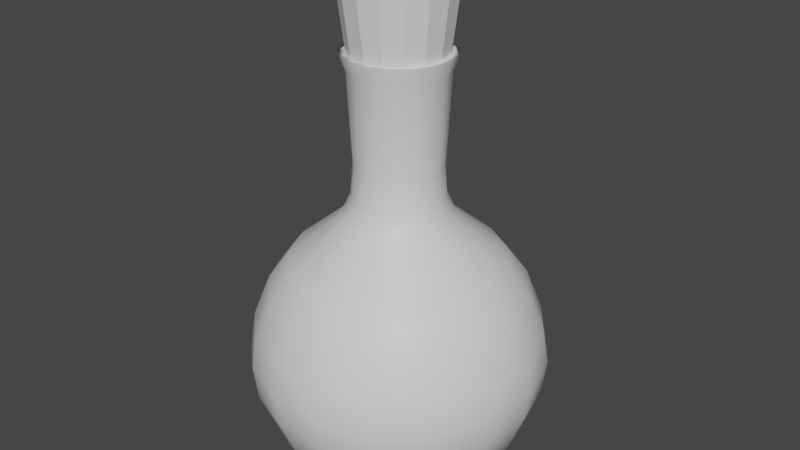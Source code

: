 # Source: potion.blend  (saved by Blender 2.91.10; exported with 4.5.12 LTS)
import bpy
from mathutils import Matrix  # noqa: F401  (used for matrix-valued properties, if any)

bpy.ops.wm.read_factory_settings(use_empty=True)
scene = bpy.context.scene
scene.name = 'Scene'

# ---- collections
col_collection = bpy.data.collections.new('Collection'); scene.collection.children.link(col_collection)

# ---- materials (node trees are filled in below, after node groups)
mat_glas = bpy.data.materials.new('Glas')
mat_glas.use_transparent_shadow = False
mat_sticker = bpy.data.materials.new('Sticker')
mat_sticker.use_transparent_shadow = False

# ---- material node trees
mat_glas.use_nodes = True; mat_glas.node_tree.nodes.clear()
_N = mat_glas.node_tree.nodes; _L = mat_glas.node_tree.links
n0 = _N.new('ShaderNodeBsdfPrincipled'); n0.name = 'Principled BSDF'; n0.location = (10, 300)
n0.distribution = 'GGX'
n0.subsurface_method = 'BURLEY'
n0.inputs[3].default_value = 1.45
n0.inputs[27].default_value = (0.0, 0.0, 0.0, 1.0)
n0.inputs[28].default_value = 1.0
n1 = _N.new('ShaderNodeOutputMaterial'); n1.name = 'Material Output'; n1.location = (300, 300)
_L.new(n0.outputs[0], n1.inputs[0])
n1.is_active_output = True
mat_sticker.use_nodes = True; mat_sticker.node_tree.nodes.clear()
_N = mat_sticker.node_tree.nodes; _L = mat_sticker.node_tree.links
n0 = _N.new('ShaderNodeBsdfPrincipled'); n0.name = 'Principled BSDF'; n0.location = (10, 300)
n0.distribution = 'GGX'
n0.subsurface_method = 'BURLEY'
n0.inputs[3].default_value = 1.45
n0.inputs[27].default_value = (0.0, 0.0, 0.0, 1.0)
n0.inputs[28].default_value = 1.0
n1 = _N.new('ShaderNodeOutputMaterial'); n1.name = 'Material Output'; n1.location = (300, 300)
_L.new(n0.outputs[0], n1.inputs[0])
n1.is_active_output = True

# ---- world
world_world = bpy.data.worlds.new('World'); scene.world = world_world
world_world.use_nodes = True; world_world.node_tree.nodes.clear()
_N = world_world.node_tree.nodes; _L = world_world.node_tree.links
n0 = _N.new('ShaderNodeOutputWorld'); n0.name = 'World Output'; n0.location = (300, 300)
n1 = _N.new('ShaderNodeBackground'); n1.name = 'Background'; n1.location = (10, 300)
n1.inputs[0].default_value = (0.05088, 0.05088, 0.05088, 1.0)
_L.new(n1.outputs[0], n0.inputs[0])
n0.is_active_output = True
world_world.color = (0.05088, 0.05088, 0.05088)
world_world.use_sun_shadow = False
world_world.sun_shadow_jitter_overblur = 0.0

# ---- meshes
me_sphere = bpy.data.meshes.new('Sphere')
me_sphere.from_pydata([(-7.449e-10, 0.8437, -0.4997), (0.0, 0.6428, -0.766), (0.3558, 0.9183, -0.000267), (0.3458, 0.8927, -0.2172), (0.3048, 0.7867, -0.4997), (0.2322, 0.5994, -0.766), (0.1236, 0.3189, -0.772), (0.6635, 0.7278, -0.000267), (0.6449, 0.7075, -0.2172), (0.5684, 0.6235, -0.4997), (0.433, 0.475, -0.766), (0.2304, 0.2528, -0.772), (0.8816, 0.439, -0.000267), (0.8569, 0.4267, -0.2172), (0.7553, 0.3761, -0.4997), (0.5754, 0.2865, -0.766), (0.3062, 0.1525, -0.772), (0.9806, 0.09087, -0.000267), (0.9532, 0.08833, -0.2172), (0.8401, 0.07785, -0.4997), (0.64, 0.05931, -0.766), (0.3406, 0.03156, -0.772), (0.9472, -0.2695, -0.000267), (0.9208, -0.262, -0.2172), (0.8115, -0.2309, -0.4997), (0.6182, -0.1759, -0.766), (0.329, -0.0936, -0.772), (0.7859, -0.5935, -0.000267), (0.7639, -0.5769, -0.2172), (0.6733, -0.5085, -0.4997), (0.513, -0.3874, -0.766), (0.2729, -0.2061, -0.772), (0.5184, -0.8373, -0.000267), (0.504, -0.8139, -0.2172), (0.4442, -0.7173, -0.4997), (0.3384, -0.5465, -0.766), (0.1801, -0.2908, -0.772), (0.181, -0.968, -0.000267), (0.1759, -0.941, -0.2172), (0.155, -0.8294, -0.4997), (0.1181, -0.6318, -0.766), (0.06285, -0.3362, -0.772), (-0.181, -0.968, -0.000267), (-0.1759, -0.941, -0.2172), (-0.155, -0.8294, -0.4997), (-0.1181, -0.6318, -0.766), (-0.06285, -0.3362, -0.772), (-0.5184, -0.8373, -0.000267), (-0.504, -0.8139, -0.2172), (-0.4442, -0.7173, -0.4997), (-0.3384, -0.5465, -0.766), (-0.1801, -0.2908, -0.772), (-0.7859, -0.5935, -0.000267), (-0.7639, -0.5769, -0.2172), (-0.6733, -0.5085, -0.4997), (-0.513, -0.3874, -0.766), (-0.2729, -0.2061, -0.772), (-0.9472, -0.2695, -0.000267), (-0.9208, -0.262, -0.2172), (-0.8115, -0.2309, -0.4997), (-0.6182, -0.1759, -0.766), (-0.329, -0.0936, -0.772), (-0.9806, 0.09087, -0.000267), (-0.9532, 0.08833, -0.2172), (-0.8401, 0.07785, -0.4997), (-0.64, 0.05931, -0.766), (-0.3406, 0.03156, -0.772), (-0.8816, 0.439, -0.000267), (-0.8569, 0.4267, -0.2172), (-0.7553, 0.3761, -0.4997), (-0.5754, 0.2865, -0.766), (-0.3062, 0.1525, -0.772), (0.0, 1.51e-07, -0.7722), (-0.6635, 0.7278, -0.000267), (-0.6449, 0.7075, -0.2172), (-0.5684, 0.6235, -0.4997), (-0.433, 0.475, -0.766), (-0.2304, 0.2528, -0.772), (-0.3558, 0.9183, -0.000267), (-0.3458, 0.8927, -0.2172), (-0.3048, 0.7867, -0.4997), (-0.2322, 0.5994, -0.766), (-0.1236, 0.3189, -0.772), (-2.474e-08, 0.9848, -0.000267), (-2.449e-08, 0.9573, -0.2172), (2.741e-08, 0.342, -0.772), (-1.883e-08, 0.3568, 2.013), (0.1289, 0.3327, 2.013), (0.2404, 0.2637, 2.013), (0.3194, 0.159, 2.013), (0.3553, 0.03292, 2.013), (0.3432, -0.09764, 2.013), (0.2847, -0.215, 2.013), (0.1878, -0.3034, 2.013), (0.06556, -0.3507, 2.013), (-0.06556, -0.3507, 2.013), (-0.1878, -0.3034, 2.013), (-0.2847, -0.215, 2.013), (-0.3432, -0.09764, 2.013), (-0.3553, 0.03292, 2.013), (-0.3194, 0.159, 2.013), (-0.2404, 0.2637, 2.013), (-0.1289, 0.3327, 2.013), (-1.647e-08, 0.3945, 0.9264), (-2.033e-08, 0.2874, 1.303), (-1.825e-08, 0.3409, 1.003), (-1.994e-08, 0.3018, 1.101), (0.1038, 0.268, 1.303), (0.1425, 0.3678, 0.9264), (0.109, 0.2814, 1.101), (0.1232, 0.3179, 1.003), (0.1936, 0.2124, 1.303), (0.2657, 0.2915, 0.9264), (0.2033, 0.223, 1.101), (0.2297, 0.252, 1.003), (0.2573, 0.1281, 1.303), (0.3531, 0.1758, 0.9264), (0.2701, 0.1345, 1.101), (0.3052, 0.152, 1.003), (0.2862, 0.02652, 1.303), (0.3928, 0.0364, 0.9264), (0.3005, 0.02784, 1.101), (0.3395, 0.03146, 1.003), (0.2764, -0.07865, 1.303), (0.3794, -0.1079, 0.9264), (0.2902, -0.08258, 1.101), (0.3279, -0.0933, 1.003), (0.2294, -0.1732, 1.303), (0.3148, -0.2377, 0.9264), (0.2408, -0.1818, 1.101), (0.2721, -0.2055, 1.003), (0.1513, -0.2444, 1.303), (0.2077, -0.3354, 0.9264), (0.1589, -0.2566, 1.101), (0.1795, -0.2899, 1.003), (0.05281, -0.2825, 1.303), (0.07248, -0.3877, 0.9264), (0.05545, -0.2966, 1.101), (0.06265, -0.3351, 1.003), (-0.05281, -0.2825, 1.303), (-0.07248, -0.3877, 0.9264), (-0.05545, -0.2966, 1.101), (-0.06265, -0.3351, 1.003), (-0.1513, -0.2444, 1.303), (-0.2077, -0.3354, 0.9264), (-0.1589, -0.2566, 1.101), (-0.1795, -0.2899, 1.003), (-0.2294, -0.1732, 1.303), (-0.3148, -0.2377, 0.9264), (-0.2408, -0.1818, 1.101), (-0.2721, -0.2055, 1.003), (-0.2764, -0.07865, 1.303), (-0.3794, -0.1079, 0.9264), (-0.2902, -0.08258, 1.101), (-0.3279, -0.0933, 1.003), (-0.2862, 0.02652, 1.303), (-0.3928, 0.0364, 0.9264), (-0.3005, 0.02784, 1.101), (-0.3395, 0.03146, 1.003), (-0.2573, 0.1281, 1.303), (-0.3531, 0.1758, 0.9264), (-0.2701, 0.1345, 1.101), (-0.3052, 0.152, 1.003), (-0.1936, 0.2124, 1.303), (-0.2657, 0.2915, 0.9264), (-0.2033, 0.223, 1.101), (-0.2297, 0.252, 1.003), (-0.1038, 0.268, 1.303), (-0.1425, 0.3678, 0.9264), (-0.109, 0.2814, 1.101), (-0.1232, 0.3179, 1.003), (-1.777e-08, 0.9513, 0.2058), (-5.729e-09, 0.693, 0.6817), (-6.636e-09, 0.8403, 0.4846), (0.2503, 0.6462, 0.6817), (0.3437, 0.8871, 0.2058), (0.3036, 0.7836, 0.4846), (0.4669, 0.5121, 0.6817), (0.6409, 0.703, 0.2058), (0.5661, 0.621, 0.4846), (0.6203, 0.3089, 0.6817), (0.8516, 0.424, 0.2058), (0.7522, 0.3746, 0.4846), (0.69, 0.06394, 0.6817), (0.9473, 0.08778, 0.2058), (0.8367, 0.07754, 0.4846), (0.6665, -0.1896, 0.6817), (0.915, -0.2603, 0.2058), (0.8082, -0.23, 0.4846), (0.553, -0.4176, 0.6817), (0.7592, -0.5733, 0.2058), (0.6706, -0.5064, 0.4846), (0.3648, -0.5892, 0.6817), (0.5008, -0.8088, 0.2058), (0.4424, -0.7145, 0.4846), (0.1273, -0.6812, 0.6817), (0.1748, -0.9351, 0.2058), (0.1544, -0.826, 0.4846), (-0.1273, -0.6812, 0.6817), (-0.1748, -0.9351, 0.2058), (-0.1544, -0.826, 0.4846), (-0.3648, -0.5892, 0.6817), (-0.5008, -0.8088, 0.2058), (-0.4424, -0.7145, 0.4846), (-0.553, -0.4176, 0.6817), (-0.7592, -0.5733, 0.2058), (-0.6706, -0.5064, 0.4846), (-0.6665, -0.1896, 0.6817), (-0.915, -0.2603, 0.2058), (-0.8082, -0.23, 0.4846), (-0.69, 0.06394, 0.6817), (-0.9473, 0.08778, 0.2058), (-0.8367, 0.07754, 0.4846), (-0.6203, 0.3089, 0.6817), (-0.8516, 0.424, 0.2058), (-0.7522, 0.3746, 0.4846), (-0.4669, 0.5121, 0.6817), (-0.6409, 0.703, 0.2058), (-0.5661, 0.621, 0.4846), (-0.2503, 0.6462, 0.6817), (-0.3437, 0.8871, 0.2058), (-0.3036, 0.7836, 0.4846), (-1.948e-08, 0.312, 2.028), (0.1127, 0.2909, 2.028), (0.2102, 0.2306, 2.028), (0.2793, 0.1391, 2.028), (0.3106, 0.02879, 2.028), (0.3001, -0.08538, 2.028), (0.249, -0.188, 2.028), (0.1642, -0.2652, 2.028), (0.05733, -0.3067, 2.028), (-0.05733, -0.3067, 2.028), (-0.1642, -0.2652, 2.028), (-0.249, -0.188, 2.028), (-0.3001, -0.08538, 2.028), (-0.3106, 0.02879, 2.028), (-0.2793, 0.1391, 2.028), (-0.2102, 0.2306, 2.028), (-0.1127, 0.2909, 2.028), (-0.1222, 0.2722, 1.986), (-0.2153, 0.2146, 1.986), (-0.2813, 0.1272, 1.986), (-0.3113, 0.02182, 1.986), (-0.3011, -0.08724, 1.986), (-0.2523, -0.1853, 1.986), (-0.1714, -0.2591, 1.986), (-0.06926, -0.2986, 1.986), (0.04026, -0.2986, 1.986), (0.1424, -0.2591, 1.986), (0.2233, -0.1853, 1.986), (0.2721, -0.08724, 1.986), (0.2823, 0.02182, 1.986), (0.2523, 0.1272, 1.986), (0.1863, 0.2146, 1.986), (0.09316, 0.2722, 1.986), (-0.0145, 0.2923, 1.986), (0.1168, 0.3014, 1.913), (-1.99e-08, 0.3232, 1.913), (-0.1168, 0.3014, 1.913), (0.2177, 0.2389, 1.913), (0.2893, 0.1441, 1.913), (0.3218, 0.02982, 1.913), (0.3109, -0.08845, 1.913), (0.2579, -0.1948, 1.913), (0.1701, -0.2748, 1.913), (0.05939, -0.3177, 1.913), (-0.05939, -0.3177, 1.913), (-0.1701, -0.2748, 1.913), (-0.2579, -0.1948, 1.913), (-0.3109, -0.08845, 1.913), (-0.3218, 0.02982, 1.913), (-0.2893, 0.1441, 1.913), (-0.2177, 0.2389, 1.913)], [], [(1, 0, 4, 5), (78, 220, 171, 83), (85, 1, 5, 6), (84, 83, 2, 3), (72, 85, 6), (0, 84, 3, 4), (256, 257, 86, 87), (6, 5, 10, 11), (3, 2, 7, 8), (72, 6, 11), (4, 3, 8, 9), (259, 256, 87, 88), (5, 4, 9, 10), (174, 108, 112, 177), (9, 8, 13, 14), (260, 259, 88, 89), (10, 9, 14, 15), (177, 112, 116, 180), (11, 10, 15, 16), (8, 7, 12, 13), (72, 11, 16), (180, 116, 120, 183), (16, 15, 20, 21), (13, 12, 17, 18), (72, 16, 21), (14, 13, 18, 19), (261, 260, 89, 90), (15, 14, 19, 20), (72, 21, 26), (19, 18, 23, 24), (262, 261, 90, 91), (20, 19, 24, 25), (183, 120, 124, 186), (21, 20, 25, 26), (18, 17, 22, 23), (25, 24, 29, 30), (186, 124, 128, 189), (26, 25, 30, 31), (23, 22, 27, 28), (72, 26, 31), (24, 23, 28, 29), (263, 262, 91, 92), (31, 30, 35, 36), (28, 27, 32, 33), (72, 31, 36), (29, 28, 33, 34), (264, 263, 92, 93), (30, 29, 34, 35), (189, 128, 132, 192), (34, 33, 38, 39), (265, 264, 93, 94), (35, 34, 39, 40), (192, 132, 136, 195), (36, 35, 40, 41), (33, 32, 37, 38), (72, 36, 41), (195, 136, 140, 198), (41, 40, 45, 46), (38, 37, 42, 43), (72, 41, 46), (39, 38, 43, 44), (266, 265, 94, 95), (40, 39, 44, 45), (67, 214, 217, 73), (72, 46, 51), (44, 43, 48, 49), (267, 266, 95, 96), (45, 44, 49, 50), (198, 140, 144, 201), (17, 184, 187, 22), (46, 45, 50, 51), (43, 42, 47, 48), (50, 49, 54, 55), (201, 144, 148, 204), (7, 178, 181, 12), (51, 50, 55, 56), (48, 47, 52, 53), (52, 205, 208, 57), (72, 51, 56), (49, 48, 53, 54), (268, 267, 96, 97), (53, 52, 57, 58), (57, 208, 211, 62), (72, 56, 61), (54, 53, 58, 59), (269, 268, 97, 98), (55, 54, 59, 60), (204, 148, 152, 207), (73, 217, 220, 78), (56, 55, 60, 61), (270, 269, 98, 99), (60, 59, 64, 65), (207, 152, 156, 210), (27, 190, 193, 32), (61, 60, 65, 66), (58, 57, 62, 63), (32, 193, 196, 37), (72, 61, 66), (59, 58, 63, 64), (66, 65, 70, 71), (63, 62, 67, 68), (47, 202, 205, 52), (72, 66, 71), (64, 63, 68, 69), (271, 270, 99, 100), (65, 64, 69, 70), (210, 156, 160, 213), (72, 71, 77), (69, 68, 74, 75), (272, 271, 100, 101), (70, 69, 75, 76), (213, 160, 164, 216), (22, 187, 190, 27), (71, 70, 76, 77), (68, 67, 73, 74), (257, 258, 102, 86), (76, 75, 80, 81), (216, 164, 168, 219), (37, 196, 199, 42), (77, 76, 81, 82), (74, 73, 78, 79), (42, 199, 202, 47), (72, 77, 82), (75, 74, 79, 80), (258, 272, 101, 102), (79, 78, 83, 84), (62, 211, 214, 67), (72, 82, 85), (80, 79, 84, 0), (83, 171, 175, 2), (81, 80, 0, 1), (219, 168, 103, 172), (12, 181, 184, 17), (82, 81, 1, 85), (108, 103, 105, 110), (110, 105, 106, 109), (109, 106, 104, 107), (112, 108, 110, 114), (114, 110, 109, 113), (113, 109, 107, 111), (111, 115, 117, 113), (113, 117, 118, 114), (114, 118, 116, 112), (120, 116, 118, 122), (122, 118, 117, 121), (121, 117, 115, 119), (124, 120, 122, 126), (126, 122, 121, 125), (125, 121, 119, 123), (128, 124, 126, 130), (130, 126, 125, 129), (129, 125, 123, 127), (132, 128, 130, 134), (134, 130, 129, 133), (133, 129, 127, 131), (131, 135, 137, 133), (133, 137, 138, 134), (134, 138, 136, 132), (140, 136, 138, 142), (142, 138, 137, 141), (141, 137, 135, 139), (144, 140, 142, 146), (146, 142, 141, 145), (145, 141, 139, 143), (148, 144, 146, 150), (150, 146, 145, 149), (149, 145, 143, 147), (152, 148, 150, 154), (154, 150, 149, 153), (153, 149, 147, 151), (151, 155, 157, 153), (153, 157, 158, 154), (154, 158, 156, 152), (160, 156, 158, 162), (162, 158, 157, 161), (161, 157, 155, 159), (159, 163, 165, 161), (161, 165, 166, 162), (162, 166, 164, 160), (168, 164, 166, 170), (170, 166, 165, 169), (169, 165, 163, 167), (103, 168, 170, 105), (105, 170, 169, 106), (106, 169, 167, 104), (2, 175, 178, 7), (172, 174, 176, 173), (173, 176, 175, 171), (178, 175, 176, 179), (179, 176, 174, 177), (181, 178, 179, 182), (182, 179, 177, 180), (180, 183, 185, 182), (182, 185, 184, 181), (187, 184, 185, 188), (188, 185, 183, 186), (186, 189, 191, 188), (188, 191, 190, 187), (193, 190, 191, 194), (194, 191, 189, 192), (196, 193, 194, 197), (197, 194, 192, 195), (195, 198, 200, 197), (197, 200, 199, 196), (202, 199, 200, 203), (203, 200, 198, 201), (201, 204, 206, 203), (203, 206, 205, 202), (208, 205, 206, 209), (209, 206, 204, 207), (211, 208, 209, 212), (212, 209, 207, 210), (214, 211, 212, 215), (215, 212, 210, 213), (217, 214, 215, 218), (218, 215, 213, 216), (216, 219, 221, 218), (218, 221, 220, 217), (171, 220, 221, 173), (173, 221, 219, 172), (172, 103, 108, 174), (92, 91, 227, 228), (100, 99, 235, 236), (93, 92, 228, 229), (101, 100, 236, 237), (94, 93, 229, 230), (87, 86, 222, 223), (102, 101, 237, 238), (95, 94, 230, 231), (88, 87, 223, 224), (86, 102, 238, 222), (96, 95, 231, 232), (89, 88, 224, 225), (97, 96, 232, 233), (90, 89, 225, 226), (98, 97, 233, 234), (91, 90, 226, 227), (99, 98, 234, 235), (232, 231, 246, 245), (226, 225, 252, 251), (235, 234, 243, 242), (228, 227, 250, 249), (236, 235, 242, 241), (229, 228, 249, 248), (237, 236, 241, 240), (230, 229, 248, 247), (223, 222, 255, 254), (238, 237, 240, 239), (231, 230, 247, 246), (224, 223, 254, 253), (225, 224, 253, 252), (234, 233, 244, 243), (222, 238, 239, 255), (233, 232, 245, 244), (227, 226, 251, 250), (255, 239, 102, 86), (239, 240, 101, 102), (240, 241, 100, 101), (241, 242, 99, 100), (242, 243, 98, 99), (243, 244, 97, 98), (244, 245, 96, 97), (245, 246, 95, 96), (246, 247, 94, 95), (247, 248, 93, 94), (248, 249, 92, 93), (249, 250, 91, 92), (250, 251, 90, 91), (251, 252, 89, 90), (252, 253, 88, 89), (253, 254, 87, 88), (254, 255, 86, 87), (167, 163, 272, 258), (104, 167, 258, 257), (163, 159, 271, 272), (159, 155, 270, 271), (155, 151, 269, 270), (151, 147, 268, 269), (147, 143, 267, 268), (143, 139, 266, 267), (139, 135, 265, 266), (135, 131, 264, 265), (131, 127, 263, 264), (127, 123, 262, 263), (123, 119, 261, 262), (119, 115, 260, 261), (115, 111, 259, 260), (111, 107, 256, 259), (107, 104, 257, 256)])
me_sphere.polygons.foreach_set('use_smooth', [True] * 289)
me_sphere.polygons.foreach_set('material_index', [0, 0, 0, 0, 0, 0, 0, 0, 0, 0, 0, 0, 0, 0, 1, 0, 0, 0, 0, 1, 0, 0, 0, 1, 0, 1, 0, 0, 0, 1, 0, 0, 0, 0, 1, 0, 0, 0, 1, 0, 1, 0, 0, 1, 0, 1, 0, 0, 0, 0, 0, 0, 0, 0, 0, 0, 0, 0, 0, 0, 0, 0, 0, 0, 0, 0, 0, 0, 0, 1, 0, 0, 0, 0, 1, 0, 0, 0, 0, 0, 0, 0, 0, 0, 0, 0, 0, 0, 0, 0, 0, 0, 0, 1, 0, 0, 0, 0, 0, 0, 0, 0, 0, 0, 0, 0, 0, 0, 0, 0, 0, 0, 1, 0, 0, 0, 0, 0, 0, 0, 0, 0, 0, 0, 0, 0, 0, 0, 0, 0, 0, 0, 1, 0, 0, 0, 0, 0, 0, 0, 0, 0, 0, 0, 0, 0, 0, 0, 0, 0, 0, 0, 0, 0, 0, 0, 0, 0, 0, 0, 0, 0, 0, 0, 0, 0, 0, 0, 0, 0, 0, 0, 0, 0, 0, 0, 0, 0, 0, 0, 0, 0, 0, 0, 0, 0, 0, 0, 0, 0, 1, 0, 0, 1, 1, 0, 0, 1, 1, 0, 0, 0, 0, 0, 0, 0, 0, 0, 0, 0, 0, 0, 0, 0, 0, 0, 0, 0, 0, 0, 0, 0, 0, 0, 0, 0, 0, 0, 0, 0, 0, 0, 0, 0, 0, 0, 0, 0, 0, 0, 0, 0, 0, 0, 0, 0, 0, 0, 0, 0, 0, 0, 0, 0, 0, 0, 0, 0, 0, 0, 0, 0, 0, 0, 0, 0, 0, 0, 0, 0, 0, 0, 0, 0, 0, 0, 0, 0, 0, 0, 0, 0, 0, 0, 0, 0, 0, 0, 0])
_uv = me_sphere.uv_layers.new(name='UVMap')
_uv.uv.foreach_set('vector', [0.08999, 0.1511, 0.154, 0.1729, 0.1355, 0.2233, 0.07074, 0.2017, 0.2543, 0.1545, 0.2838, 0.1706, 0.2582, 0.2176, 0.2306, 0.2041, 0.8178, 0.7542, 0.8867, 0.7414, 0.8867, 0.7964, 0.8178, 0.7835, 0.2006, 0.1909, 0.2306, 0.2041, 0.2104, 0.2513, 0.1812, 0.2398, 0.7395, 0.7689, 0.8178, 0.7542, 0.8178, 0.7835, 0.154, 0.1729, 0.2006, 0.1909, 0.1812, 0.2398, 0.1355, 0.2233, 0.5452, 0.4666, 0.5482, 0.4991, 0.5203, 0.5019, 0.5172, 0.4687, 0.8178, 0.7835, 0.8867, 0.7964, 0.8668, 0.8477, 0.8072, 0.8108, 0.1812, 0.2398, 0.2104, 0.2513, 0.1934, 0.2978, 0.1643, 0.288, 0.7395, 0.7689, 0.8178, 0.7835, 0.8072, 0.8108, 0.1355, 0.2233, 0.1812, 0.2398, 0.1643, 0.288, 0.1184, 0.2735, 0.5428, 0.434, 0.5452, 0.4666, 0.5172, 0.4687, 0.5148, 0.4355, 0.07074, 0.2017, 0.1355, 0.2233, 0.1184, 0.2735, 0.0521, 0.2537, 0.3105, 0.2968, 0.3791, 0.3324, 0.3652, 0.361, 0.2937, 0.334, 0.1184, 0.2735, 0.1643, 0.288, 0.1502, 0.3364, 0.1035, 0.3243, 0.541, 0.4013, 0.5428, 0.434, 0.5148, 0.4355, 0.513, 0.4024, 0.0521, 0.2537, 0.1184, 0.2735, 0.1035, 0.3243, 0.03526, 0.3075, 0.2937, 0.334, 0.3652, 0.361, 0.3545, 0.391, 0.281, 0.3719, 0.8072, 0.8108, 0.8668, 0.8477, 0.8297, 0.8884, 0.7875, 0.8324, 0.1643, 0.288, 0.1934, 0.2978, 0.1795, 0.3442, 0.1502, 0.3364, 0.7395, 0.7689, 0.8072, 0.8108, 0.7875, 0.8324, 0.281, 0.3719, 0.3545, 0.391, 0.3471, 0.422, 0.272, 0.4105, 0.7875, 0.8324, 0.8297, 0.8884, 0.7805, 0.9129, 0.7613, 0.8455, 0.1502, 0.3364, 0.1795, 0.3442, 0.169, 0.3913, 0.1391, 0.3854, 0.7395, 0.7689, 0.7875, 0.8324, 0.7613, 0.8455, 0.1035, 0.3243, 0.1502, 0.3364, 0.1391, 0.3854, 0.09147, 0.3762, 0.5397, 0.3685, 0.541, 0.4013, 0.513, 0.4024, 0.5117, 0.3692, 0.03526, 0.3075, 0.1035, 0.3243, 0.09147, 0.3762, 0.0211, 0.3633, 0.7395, 0.7689, 0.7613, 0.8455, 0.7322, 0.8482, 0.09147, 0.3762, 0.1391, 0.3854, 0.1313, 0.4354, 0.08261, 0.4294, 0.5388, 0.3357, 0.5397, 0.3685, 0.5117, 0.3692, 0.5108, 0.336, 0.0211, 0.3633, 0.09147, 0.3762, 0.08261, 0.4294, 0.01026, 0.4209, 0.272, 0.4105, 0.3471, 0.422, 0.3429, 0.4538, 0.2666, 0.4497, 0.7613, 0.8455, 0.7805, 0.9129, 0.7257, 0.918, 0.7322, 0.8482, 0.1391, 0.3854, 0.169, 0.3913, 0.1618, 0.4391, 0.1313, 0.4354, 0.01026, 0.4209, 0.08261, 0.4294, 0.07732, 0.4839, 0.003187, 0.4803, 0.2666, 0.4497, 0.3429, 0.4538, 0.3418, 0.4861, 0.2649, 0.4896, 0.7322, 0.8482, 0.7257, 0.918, 0.6728, 0.9029, 0.704, 0.8402, 0.1313, 0.4354, 0.1618, 0.4391, 0.1583, 0.4879, 0.1271, 0.4865, 0.7395, 0.7689, 0.7322, 0.8482, 0.704, 0.8402, 0.08261, 0.4294, 0.1313, 0.4354, 0.1271, 0.4865, 0.07732, 0.4839, 0.5385, 0.3029, 0.5388, 0.3357, 0.5108, 0.336, 0.5105, 0.3028, 0.704, 0.8402, 0.6728, 0.9029, 0.6289, 0.8698, 0.6806, 0.8226, 0.1271, 0.4865, 0.1583, 0.4879, 0.1586, 0.5376, 0.1268, 0.5386, 0.7395, 0.7689, 0.704, 0.8402, 0.6806, 0.8226, 0.07732, 0.4839, 0.1271, 0.4865, 0.1268, 0.5386, 0.07584, 0.5397, 0.5386, 0.2702, 0.5385, 0.3029, 0.5105, 0.3028, 0.5106, 0.2696, 0.003187, 0.4803, 0.07732, 0.4839, 0.07584, 0.5397, 0.0001355, 0.5411, 0.2649, 0.4896, 0.3418, 0.4861, 0.344, 0.5187, 0.2669, 0.5299, 0.07584, 0.5397, 0.1268, 0.5386, 0.1303, 0.5919, 0.07828, 0.5967, 0.5392, 0.2374, 0.5386, 0.2702, 0.5106, 0.2696, 0.5112, 0.2364, 0.0001355, 0.5411, 0.07584, 0.5397, 0.07828, 0.5967, 0.001188, 0.6031, 0.2669, 0.5299, 0.344, 0.5187, 0.3496, 0.5513, 0.273, 0.5706, 0.6806, 0.8226, 0.6289, 0.8698, 0.5999, 0.823, 0.6652, 0.7977, 0.1268, 0.5386, 0.1586, 0.5376, 0.1629, 0.5884, 0.1303, 0.5919, 0.7395, 0.7689, 0.6806, 0.8226, 0.6652, 0.7977, 0.273, 0.5706, 0.3496, 0.5513, 0.3588, 0.5835, 0.2834, 0.6116, 0.6652, 0.7977, 0.5999, 0.823, 0.5898, 0.7689, 0.6598, 0.7689, 0.1303, 0.5919, 0.1629, 0.5884, 0.1714, 0.6405, 0.138, 0.6465, 0.7395, 0.7689, 0.6652, 0.7977, 0.6598, 0.7689, 0.07828, 0.5967, 0.1303, 0.5919, 0.138, 0.6465, 0.08465, 0.655, 0.5403, 0.2047, 0.5392, 0.2374, 0.5112, 0.2364, 0.5124, 0.2033, 0.001188, 0.6031, 0.07828, 0.5967, 0.08465, 0.655, 0.006214, 0.6662, 0.3166, 0.03199, 0.3589, 0.0575, 0.3157, 0.1192, 0.2823, 0.09933, 0.7395, 0.7689, 0.6598, 0.7689, 0.6652, 0.7401, 0.08465, 0.655, 0.138, 0.6465, 0.15, 0.7029, 0.09482, 0.7149, 0.5419, 0.172, 0.5403, 0.2047, 0.5124, 0.2033, 0.5141, 0.1702, 0.006214, 0.6662, 0.08465, 0.655, 0.09482, 0.7149, 0.01482, 0.7301, 0.2834, 0.6116, 0.3588, 0.5835, 0.372, 0.6149, 0.2989, 0.6528, 0.169, 0.3913, 0.1963, 0.3966, 0.1896, 0.4423, 0.1618, 0.4391, 0.6598, 0.7689, 0.5898, 0.7689, 0.5999, 0.7148, 0.6652, 0.7401, 0.138, 0.6465, 0.1714, 0.6405, 0.1846, 0.694, 0.15, 0.7029, 0.01482, 0.7301, 0.09482, 0.7149, 0.1085, 0.777, 0.02622, 0.7951, 0.2989, 0.6528, 0.372, 0.6149, 0.3895, 0.645, 0.3201, 0.6938, 0.1934, 0.2978, 0.2201, 0.307, 0.2065, 0.3515, 0.1795, 0.3442, 0.6652, 0.7401, 0.5999, 0.7148, 0.6288, 0.668, 0.6806, 0.7152, 0.15, 0.7029, 0.1846, 0.694, 0.2027, 0.7499, 0.1663, 0.7617, 0.2027, 0.7499, 0.2355, 0.7374, 0.2618, 0.793, 0.2266, 0.8095, 0.7395, 0.7689, 0.6652, 0.7401, 0.6806, 0.7152, 0.09482, 0.7149, 0.15, 0.7029, 0.1663, 0.7617, 0.1085, 0.777, 0.544, 0.1396, 0.5419, 0.172, 0.5141, 0.1702, 0.5164, 0.1371, 0.1663, 0.7617, 0.2027, 0.7499, 0.2266, 0.8095, 0.1871, 0.8246, 0.2266, 0.8095, 0.2618, 0.793, 0.297, 0.8533, 0.2577, 0.8754, 0.7395, 0.7689, 0.6806, 0.7152, 0.704, 0.6976, 0.1085, 0.777, 0.1663, 0.7617, 0.1871, 0.8246, 0.1249, 0.8427, 0.5469, 0.1074, 0.544, 0.1396, 0.5164, 0.1371, 0.5194, 0.1042, 0.02622, 0.7951, 0.1085, 0.777, 0.1249, 0.8427, 0.03905, 0.8613, 0.3201, 0.6938, 0.3895, 0.645, 0.412, 0.6728, 0.3487, 0.7344, 0.2823, 0.09933, 0.3157, 0.1192, 0.2838, 0.1706, 0.2543, 0.1545, 0.6806, 0.7152, 0.6288, 0.668, 0.6727, 0.6349, 0.704, 0.6976, 0.5506, 0.0757, 0.5469, 0.1074, 0.5194, 0.1042, 0.5236, 0.07138, 0.03905, 0.8613, 0.1249, 0.8427, 0.1427, 0.9145, 0.0509, 0.9293, 0.3487, 0.7344, 0.412, 0.6728, 0.44, 0.6969, 0.387, 0.7739, 0.1583, 0.4879, 0.1867, 0.4889, 0.1875, 0.5363, 0.1586, 0.5376, 0.704, 0.6976, 0.6727, 0.6349, 0.7256, 0.6198, 0.7321, 0.6896, 0.1871, 0.8246, 0.2266, 0.8095, 0.2577, 0.8754, 0.213, 0.8945, 0.1586, 0.5376, 0.1875, 0.5363, 0.1925, 0.5847, 0.1629, 0.5884, 0.7395, 0.7689, 0.704, 0.6976, 0.7321, 0.6896, 0.1249, 0.8427, 0.1871, 0.8246, 0.213, 0.8945, 0.1427, 0.9145, 0.7321, 0.6896, 0.7256, 0.6198, 0.7804, 0.6249, 0.7613, 0.6923, 0.213, 0.8945, 0.2577, 0.8754, 0.2996, 0.9528, 0.245, 0.9781, 0.1846, 0.694, 0.2159, 0.6848, 0.2355, 0.7374, 0.2027, 0.7499, 0.7395, 0.7689, 0.7321, 0.6896, 0.7613, 0.6923, 0.1427, 0.9145, 0.213, 0.8945, 0.245, 0.9781, 0.1589, 0.9984, 0.5555, 0.04497, 0.5506, 0.0757, 0.5236, 0.07138, 0.5297, 0.03887, 0.0509, 0.9293, 0.1427, 0.9145, 0.1589, 0.9984, 0.05749, 0.9999, 0.387, 0.7739, 0.44, 0.6969, 0.4734, 0.7146, 0.4395, 0.8103, 0.7395, 0.7689, 0.7613, 0.6923, 0.7875, 0.7053, 0.2028, 0.002241, 0.2698, 0.01425, 0.2454, 0.08268, 0.1902, 0.06531, 0.5572, 0.5637, 0.5638, 0.595, 0.5369, 0.6027, 0.5293, 0.5689, 0.13, 0.0001355, 0.2028, 0.002241, 0.1902, 0.06531, 0.1228, 0.05123, 0.4396, 0.1574, 0.4743, 0.2441, 0.4442, 0.26, 0.3937, 0.1893, 0.1618, 0.4391, 0.1896, 0.4423, 0.1867, 0.4889, 0.1583, 0.4879, 0.7613, 0.6923, 0.7805, 0.6249, 0.8297, 0.6494, 0.7875, 0.7053, 0.2698, 0.01425, 0.3166, 0.03199, 0.2823, 0.09933, 0.2454, 0.08268, 0.5482, 0.4991, 0.5522, 0.5316, 0.5241, 0.5353, 0.5203, 0.5019, 0.1228, 0.05123, 0.1902, 0.06531, 0.1728, 0.121, 0.1082, 0.1013, 0.3937, 0.1893, 0.4442, 0.26, 0.4183, 0.281, 0.3589, 0.2241, 0.1629, 0.5884, 0.1925, 0.5847, 0.2018, 0.6341, 0.1714, 0.6405, 0.7875, 0.7053, 0.8297, 0.6494, 0.8668, 0.6901, 0.8072, 0.727, 0.2454, 0.08268, 0.2823, 0.09933, 0.2543, 0.1545, 0.2221, 0.1396, 0.1714, 0.6405, 0.2018, 0.6341, 0.2159, 0.6848, 0.1846, 0.694, 0.7395, 0.7689, 0.7875, 0.7053, 0.8072, 0.727, 0.1902, 0.06531, 0.2454, 0.08268, 0.2221, 0.1396, 0.1728, 0.121, 0.5522, 0.5316, 0.5572, 0.5637, 0.5293, 0.5689, 0.5241, 0.5353, 0.2221, 0.1396, 0.2543, 0.1545, 0.2306, 0.2041, 0.2006, 0.1909, 0.2577, 0.8754, 0.297, 0.8533, 0.3449, 0.9212, 0.2996, 0.9528, 0.7395, 0.7689, 0.8072, 0.727, 0.8178, 0.7542, 0.1728, 0.121, 0.2221, 0.1396, 0.2006, 0.1909, 0.154, 0.1729, 0.2306, 0.2041, 0.2582, 0.2176, 0.2373, 0.2626, 0.2104, 0.2513, 0.1082, 0.1013, 0.1728, 0.121, 0.154, 0.1729, 0.08999, 0.1511, 0.3589, 0.2241, 0.4183, 0.281, 0.3967, 0.3055, 0.3319, 0.2601, 0.1795, 0.3442, 0.2065, 0.3515, 0.1963, 0.3966, 0.169, 0.3913, 0.8072, 0.727, 0.8668, 0.6901, 0.8867, 0.7414, 0.8178, 0.7542, 0.3791, 0.3324, 0.3967, 0.3055, 0.4136, 0.3186, 0.3975, 0.343, 0.7994, 0.452, 0.8002, 0.4817, 0.7737, 0.482, 0.7728, 0.4525, 0.7728, 0.4525, 0.7737, 0.482, 0.7183, 0.4836, 0.7168, 0.4541, 0.3652, 0.361, 0.3791, 0.3324, 0.3975, 0.343, 0.3847, 0.3694, 0.7985, 0.4223, 0.7994, 0.452, 0.7728, 0.4525, 0.7719, 0.4228, 0.7719, 0.4228, 0.7728, 0.4525, 0.7168, 0.4541, 0.7154, 0.4242, 0.7154, 0.4242, 0.7143, 0.3941, 0.7711, 0.393, 0.7719, 0.4228, 0.7719, 0.4228, 0.7711, 0.393, 0.7977, 0.3927, 0.7985, 0.4223, 0.3847, 0.3694, 0.3749, 0.3972, 0.3545, 0.391, 0.3652, 0.361, 0.3471, 0.422, 0.3545, 0.391, 0.3749, 0.3972, 0.3682, 0.4261, 0.7972, 0.363, 0.7977, 0.3927, 0.7711, 0.393, 0.7705, 0.3631, 0.7705, 0.3631, 0.7711, 0.393, 0.7143, 0.3941, 0.7135, 0.3638, 0.3429, 0.4538, 0.3471, 0.422, 0.3682, 0.4261, 0.3644, 0.4557, 0.7969, 0.3333, 0.7972, 0.363, 0.7705, 0.3631, 0.7701, 0.3332, 0.7701, 0.3332, 0.7705, 0.3631, 0.7135, 0.3638, 0.713, 0.3334, 0.3418, 0.4861, 0.3429, 0.4538, 0.3644, 0.4557, 0.3636, 0.4859, 0.7969, 0.3036, 0.7969, 0.3333, 0.7701, 0.3332, 0.77, 0.3032, 0.77, 0.3032, 0.7701, 0.3332, 0.713, 0.3334, 0.7127, 0.3029, 0.344, 0.5187, 0.3418, 0.4861, 0.3636, 0.4859, 0.3659, 0.5162, 0.7972, 0.2738, 0.7969, 0.3036, 0.77, 0.3032, 0.7702, 0.2731, 0.7702, 0.2731, 0.77, 0.3032, 0.7127, 0.3029, 0.7128, 0.2723, 0.7128, 0.2723, 0.7131, 0.2418, 0.7707, 0.2429, 0.7702, 0.2731, 0.7702, 0.2731, 0.7707, 0.2429, 0.7977, 0.2438, 0.7972, 0.2738, 0.3659, 0.5162, 0.3713, 0.5464, 0.3496, 0.5513, 0.344, 0.5187, 0.3588, 0.5835, 0.3496, 0.5513, 0.3713, 0.5464, 0.3801, 0.5761, 0.7985, 0.2136, 0.7977, 0.2438, 0.7707, 0.2429, 0.7713, 0.2126, 0.7713, 0.2126, 0.7707, 0.2429, 0.7131, 0.2418, 0.7136, 0.2112, 0.372, 0.6149, 0.3588, 0.5835, 0.3801, 0.5761, 0.3924, 0.6047, 0.7995, 0.1831, 0.7985, 0.2136, 0.7713, 0.2126, 0.772, 0.1822, 0.772, 0.1822, 0.7713, 0.2126, 0.7136, 0.2112, 0.7143, 0.1808, 0.3895, 0.645, 0.372, 0.6149, 0.3924, 0.6047, 0.4086, 0.6318, 0.8003, 0.1522, 0.7995, 0.1831, 0.772, 0.1822, 0.7725, 0.1515, 0.7725, 0.1515, 0.772, 0.1822, 0.7143, 0.1808, 0.715, 0.1506, 0.412, 0.6728, 0.3895, 0.645, 0.4086, 0.6318, 0.4289, 0.6562, 0.8006, 0.1207, 0.8003, 0.1522, 0.7725, 0.1515, 0.7726, 0.1209, 0.7726, 0.1209, 0.7725, 0.1515, 0.715, 0.1506, 0.7157, 0.1208, 0.7157, 0.1208, 0.7162, 0.09165, 0.7716, 0.09036, 0.7726, 0.1209, 0.7726, 0.1209, 0.7716, 0.09036, 0.7997, 0.08861, 0.8006, 0.1207, 0.4289, 0.6562, 0.4536, 0.6769, 0.44, 0.6969, 0.412, 0.6728, 0.4734, 0.7146, 0.44, 0.6969, 0.4536, 0.6769, 0.4824, 0.6921, 0.7962, 0.05595, 0.7997, 0.08861, 0.7716, 0.09036, 0.7691, 0.06073, 0.7691, 0.06073, 0.7716, 0.09036, 0.7162, 0.09165, 0.7168, 0.06344, 0.724, 0.5682, 0.7219, 0.5408, 0.7746, 0.54, 0.7737, 0.5674, 0.7737, 0.5674, 0.7746, 0.54, 0.8002, 0.5411, 0.7982, 0.5704, 0.4824, 0.2648, 0.4561, 0.2784, 0.4442, 0.26, 0.4743, 0.2441, 0.4183, 0.281, 0.4442, 0.26, 0.4561, 0.2784, 0.4331, 0.2967, 0.8006, 0.5114, 0.8002, 0.5411, 0.7746, 0.54, 0.7744, 0.5113, 0.7744, 0.5113, 0.7746, 0.54, 0.7219, 0.5408, 0.7201, 0.5126, 0.3967, 0.3055, 0.4183, 0.281, 0.4331, 0.2967, 0.4136, 0.3186, 0.8002, 0.4817, 0.8006, 0.5114, 0.7744, 0.5113, 0.7737, 0.482, 0.7737, 0.482, 0.7744, 0.5113, 0.7201, 0.5126, 0.7183, 0.4836, 0.2104, 0.2513, 0.2373, 0.2626, 0.2201, 0.307, 0.1934, 0.2978, 0.3319, 0.2601, 0.3105, 0.2968, 0.2764, 0.2799, 0.298, 0.2389, 0.298, 0.2389, 0.2764, 0.2799, 0.2373, 0.2626, 0.2582, 0.2176, 0.2201, 0.307, 0.2373, 0.2626, 0.2764, 0.2799, 0.2592, 0.3208, 0.2592, 0.3208, 0.2764, 0.2799, 0.3105, 0.2968, 0.2937, 0.334, 0.2065, 0.3515, 0.2201, 0.307, 0.2592, 0.3208, 0.2459, 0.362, 0.2459, 0.362, 0.2592, 0.3208, 0.2937, 0.334, 0.281, 0.3719, 0.281, 0.3719, 0.272, 0.4105, 0.2363, 0.4038, 0.2459, 0.362, 0.2459, 0.362, 0.2363, 0.4038, 0.1963, 0.3966, 0.2065, 0.3515, 0.1896, 0.4423, 0.1963, 0.3966, 0.2363, 0.4038, 0.2303, 0.4462, 0.2303, 0.4462, 0.2363, 0.4038, 0.272, 0.4105, 0.2666, 0.4497, 0.2666, 0.4497, 0.2649, 0.4896, 0.228, 0.4893, 0.2303, 0.4462, 0.2303, 0.4462, 0.228, 0.4893, 0.1867, 0.4889, 0.1896, 0.4423, 0.1875, 0.5363, 0.1867, 0.4889, 0.228, 0.4893, 0.2295, 0.5332, 0.2295, 0.5332, 0.228, 0.4893, 0.2649, 0.4896, 0.2669, 0.5299, 0.1925, 0.5847, 0.1875, 0.5363, 0.2295, 0.5332, 0.2352, 0.5776, 0.2352, 0.5776, 0.2295, 0.5332, 0.2669, 0.5299, 0.273, 0.5706, 0.273, 0.5706, 0.2834, 0.6116, 0.2453, 0.6228, 0.2352, 0.5776, 0.2352, 0.5776, 0.2453, 0.6228, 0.2018, 0.6341, 0.1925, 0.5847, 0.2159, 0.6848, 0.2018, 0.6341, 0.2453, 0.6228, 0.2604, 0.6687, 0.2604, 0.6687, 0.2453, 0.6228, 0.2834, 0.6116, 0.2989, 0.6528, 0.2989, 0.6528, 0.3201, 0.6938, 0.2814, 0.7156, 0.2604, 0.6687, 0.2604, 0.6687, 0.2814, 0.7156, 0.2355, 0.7374, 0.2159, 0.6848, 0.2618, 0.793, 0.2355, 0.7374, 0.2814, 0.7156, 0.3099, 0.7637, 0.3099, 0.7637, 0.2814, 0.7156, 0.3201, 0.6938, 0.3487, 0.7344, 0.297, 0.8533, 0.2618, 0.793, 0.3099, 0.7637, 0.3485, 0.8137, 0.3485, 0.8137, 0.3099, 0.7637, 0.3487, 0.7344, 0.387, 0.7739, 0.3449, 0.9212, 0.297, 0.8533, 0.3485, 0.8137, 0.4026, 0.8661, 0.4026, 0.8661, 0.3485, 0.8137, 0.387, 0.7739, 0.4395, 0.8103, 0.3157, 0.1192, 0.3589, 0.0575, 0.4088, 0.1086, 0.3604, 0.154, 0.3604, 0.154, 0.4088, 0.1086, 0.4396, 0.1574, 0.3937, 0.1893, 0.3937, 0.1893, 0.3589, 0.2241, 0.3252, 0.1972, 0.3604, 0.154, 0.3604, 0.154, 0.3252, 0.1972, 0.2838, 0.1706, 0.3157, 0.1192, 0.2582, 0.2176, 0.2838, 0.1706, 0.3252, 0.1972, 0.298, 0.2389, 0.298, 0.2389, 0.3252, 0.1972, 0.3589, 0.2241, 0.3319, 0.2601, 0.3319, 0.2601, 0.3967, 0.3055, 0.3791, 0.3324, 0.3105, 0.2968, 0.8675, 0.4287, 0.8666, 0.3966, 0.8787, 0.3969, 0.8795, 0.4284, 0.911, 0.684, 0.9015, 0.6513, 0.914, 0.6486, 0.9219, 0.6786, 0.8699, 0.4602, 0.8675, 0.4287, 0.8795, 0.4284, 0.8817, 0.4594, 0.91, 0.1867, 0.9204, 0.1639, 0.9277, 0.1688, 0.9188, 0.1905, 0.8735, 0.4916, 0.8699, 0.4602, 0.8817, 0.4594, 0.8852, 0.4904, 0.883, 0.2669, 0.8913, 0.2383, 0.9016, 0.2417, 0.894, 0.2699, 0.9003, 0.2116, 0.91, 0.1867, 0.9188, 0.1905, 0.91, 0.2152, 0.878, 0.5229, 0.8735, 0.4916, 0.8852, 0.4904, 0.8898, 0.5214, 0.8757, 0.2975, 0.883, 0.2669, 0.894, 0.2699, 0.8876, 0.3, 0.8913, 0.2383, 0.9003, 0.2116, 0.91, 0.2152, 0.9016, 0.2417, 0.8832, 0.5544, 0.878, 0.5229, 0.8898, 0.5214, 0.8951, 0.5527, 0.87, 0.3302, 0.8757, 0.2975, 0.8876, 0.3, 0.8824, 0.332, 0.8889, 0.5861, 0.8832, 0.5544, 0.8951, 0.5527, 0.9009, 0.5843, 0.8673, 0.3637, 0.87, 0.3302, 0.8824, 0.332, 0.8797, 0.3647, 0.895, 0.6182, 0.8889, 0.5861, 0.9009, 0.5843, 0.9073, 0.6162, 0.8666, 0.3966, 0.8673, 0.3637, 0.8797, 0.3647, 0.8787, 0.3969, 0.9015, 0.6513, 0.895, 0.6182, 0.9073, 0.6162, 0.914, 0.6486, 0.8951, 0.5527, 0.8898, 0.5214, 0.9013, 0.523, 0.9065, 0.5531, 0.8797, 0.3647, 0.8824, 0.332, 0.897, 0.3333, 0.894, 0.3666, 0.914, 0.6486, 0.9073, 0.6162, 0.9185, 0.6134, 0.925, 0.6443, 0.8795, 0.4284, 0.8787, 0.3969, 0.8923, 0.3995, 0.8923, 0.4314, 0.9219, 0.6786, 0.914, 0.6486, 0.925, 0.6443, 0.9311, 0.6732, 0.8817, 0.4594, 0.8795, 0.4284, 0.8923, 0.4314, 0.8939, 0.4624, 0.9188, 0.1905, 0.9277, 0.1688, 0.9356, 0.1695, 0.9286, 0.1907, 0.8852, 0.4904, 0.8817, 0.4594, 0.8939, 0.4624, 0.897, 0.4929, 0.894, 0.2699, 0.9016, 0.2417, 0.9133, 0.2413, 0.9069, 0.2698, 0.91, 0.2152, 0.9188, 0.1905, 0.9286, 0.1907, 0.9207, 0.215, 0.8898, 0.5214, 0.8852, 0.4904, 0.897, 0.4929, 0.9013, 0.523, 0.8876, 0.3, 0.894, 0.2699, 0.9069, 0.2698, 0.9015, 0.3006, 0.8824, 0.332, 0.8876, 0.3, 0.9015, 0.3006, 0.897, 0.3333, 0.9073, 0.6162, 0.9009, 0.5843, 0.9122, 0.5831, 0.9185, 0.6134, 0.9016, 0.2417, 0.91, 0.2152, 0.9207, 0.215, 0.9133, 0.2413, 0.9009, 0.5843, 0.8951, 0.5527, 0.9065, 0.5531, 0.9122, 0.5831, 0.8787, 0.3969, 0.8797, 0.3647, 0.894, 0.3666, 0.8923, 0.3995, 0.9133, 0.2413, 0.9207, 0.215, 0.9334, 0.2215, 0.9283, 0.2474, 0.9207, 0.215, 0.9286, 0.1907, 0.9394, 0.1966, 0.9334, 0.2215, 0.9286, 0.1907, 0.9356, 0.1695, 0.9452, 0.1727, 0.9394, 0.1966, 0.9311, 0.6732, 0.925, 0.6443, 0.939, 0.643, 0.9452, 0.6758, 0.925, 0.6443, 0.9185, 0.6134, 0.9312, 0.6111, 0.939, 0.643, 0.9185, 0.6134, 0.9122, 0.5831, 0.9249, 0.5798, 0.9312, 0.6111, 0.9122, 0.5831, 0.9065, 0.5531, 0.9195, 0.5487, 0.9249, 0.5798, 0.9065, 0.5531, 0.9013, 0.523, 0.9151, 0.518, 0.9195, 0.5487, 0.9013, 0.523, 0.897, 0.4929, 0.912, 0.4878, 0.9151, 0.518, 0.897, 0.4929, 0.8939, 0.4624, 0.9105, 0.4581, 0.912, 0.4878, 0.8939, 0.4624, 0.8923, 0.4314, 0.9105, 0.4286, 0.9105, 0.4581, 0.8923, 0.4314, 0.8923, 0.3995, 0.9122, 0.3988, 0.9105, 0.4286, 0.8923, 0.3995, 0.894, 0.3666, 0.9153, 0.3683, 0.9122, 0.3988, 0.894, 0.3666, 0.897, 0.3333, 0.9192, 0.336, 0.9153, 0.3683, 0.897, 0.3333, 0.9015, 0.3006, 0.9216, 0.3041, 0.9192, 0.336, 0.9015, 0.3006, 0.9069, 0.2698, 0.9244, 0.2748, 0.9216, 0.3041, 0.9069, 0.2698, 0.9133, 0.2413, 0.9283, 0.2474, 0.9244, 0.2748, 0.7201, 0.5126, 0.7219, 0.5408, 0.5572, 0.5637, 0.5522, 0.5316, 0.7183, 0.4836, 0.7201, 0.5126, 0.5522, 0.5316, 0.5482, 0.4991, 0.7219, 0.5408, 0.724, 0.5682, 0.5638, 0.595, 0.5572, 0.5637, 0.7168, 0.06344, 0.7162, 0.09165, 0.5506, 0.0757, 0.5555, 0.04497, 0.7162, 0.09165, 0.7157, 0.1208, 0.5469, 0.1074, 0.5506, 0.0757, 0.7157, 0.1208, 0.715, 0.1506, 0.544, 0.1396, 0.5469, 0.1074, 0.715, 0.1506, 0.7143, 0.1808, 0.5419, 0.172, 0.544, 0.1396, 0.7143, 0.1808, 0.7136, 0.2112, 0.5403, 0.2047, 0.5419, 0.172, 0.7136, 0.2112, 0.7131, 0.2418, 0.5392, 0.2374, 0.5403, 0.2047, 0.7131, 0.2418, 0.7128, 0.2723, 0.5386, 0.2702, 0.5392, 0.2374, 0.7128, 0.2723, 0.7127, 0.3029, 0.5385, 0.3029, 0.5386, 0.2702, 0.7127, 0.3029, 0.713, 0.3334, 0.5388, 0.3357, 0.5385, 0.3029, 0.713, 0.3334, 0.7135, 0.3638, 0.5397, 0.3685, 0.5388, 0.3357, 0.7135, 0.3638, 0.7143, 0.3941, 0.541, 0.4013, 0.5397, 0.3685, 0.7143, 0.3941, 0.7154, 0.4242, 0.5428, 0.434, 0.541, 0.4013, 0.7154, 0.4242, 0.7168, 0.4541, 0.5452, 0.4666, 0.5428, 0.434, 0.7168, 0.4541, 0.7183, 0.4836, 0.5482, 0.4991, 0.5452, 0.4666])
me_sphere.materials.append(mat_glas)
me_sphere.materials.append(mat_sticker)
me_sphere.use_remesh_fix_poles = True
me_sphere.use_remesh_preserve_attributes = False
me_sphere.use_mirror_vertex_groups = False
me_sphere.update()
me_cylinder = bpy.data.meshes.new('Cylinder')
me_cylinder.from_pydata([(3.556e-09, 0.2779, -0.2941), (0.1063, 0.2567, -0.2941), (0.1965, 0.1965, -0.2941), (0.2567, 0.1063, -0.2941), (0.2779, -1.241e-08, -0.2941), (0.2567, -0.1063, -0.2941), (0.1965, -0.1965, -0.2941), (0.1063, -0.2567, -0.2941), (4.551e-08, -0.2779, -0.2941), (-0.1063, -0.2567, -0.2941), (-0.1965, -0.1965, -0.2941), (-0.2567, -0.1063, -0.2941), (-0.2779, 3.045e-09, -0.2941), (-0.2567, 0.1063, -0.2941), (-0.1965, 0.1965, -0.2941), (-0.1063, 0.2567, -0.2941), (-3.78e-08, 0.3369, 0.4797), (-8.632e-09, 0.3719, 0.4408), (0.1289, 0.3113, 0.4797), (0.1423, 0.3436, 0.4408), (0.2383, 0.2383, 0.4797), (0.263, 0.263, 0.4408), (0.3113, 0.1289, 0.4797), (0.3436, 0.1423, 0.4408), (0.3369, -1.808e-08, 0.4797), (0.3719, -1.691e-08, 0.4408), (0.3113, -0.1289, 0.4797), (0.3436, -0.1423, 0.4408), (0.2383, -0.2383, 0.4797), (0.263, -0.263, 0.4408), (0.1289, -0.3113, 0.4797), (0.1423, -0.3436, 0.4408), (3.506e-08, -0.3369, 0.4797), (4.752e-08, -0.3719, 0.4408), (-0.1289, -0.3113, 0.4797), (-0.1423, -0.3436, 0.4408), (-0.2383, -0.2383, 0.4797), (-0.263, -0.263, 0.4408), (-0.3113, -0.1289, 0.4797), (-0.3436, -0.1423, 0.4408), (-0.3369, 3.287e-09, 0.4797), (-0.3719, 3.782e-09, 0.4408), (-0.3113, 0.1289, 0.4797), (-0.3436, 0.1423, 0.4408), (-0.2383, 0.2383, 0.4797), (-0.263, 0.263, 0.4408), (-0.1289, 0.3113, 0.4797), (-0.1423, 0.3436, 0.4408)], [], [(15, 47, 17, 0), (2, 21, 23, 3), (3, 23, 25, 4), (4, 25, 27, 5), (5, 27, 29, 6), (6, 29, 31, 7), (7, 31, 33, 8), (8, 33, 35, 9), (9, 35, 37, 10), (10, 37, 39, 11), (11, 39, 41, 12), (12, 41, 43, 13), (13, 43, 45, 14), (14, 45, 47, 15), (0, 17, 19, 1), (1, 19, 21, 2), (0, 1, 2, 3, 4, 5, 6, 7, 8, 9, 10, 11, 12, 13, 14, 15), (19, 17, 16, 18), (21, 19, 18, 20), (23, 21, 20, 22), (25, 23, 22, 24), (27, 25, 24, 26), (29, 27, 26, 28), (31, 29, 28, 30), (33, 31, 30, 32), (35, 33, 32, 34), (37, 35, 34, 36), (39, 37, 36, 38), (41, 39, 38, 40), (43, 41, 40, 42), (45, 43, 42, 44), (47, 45, 44, 46), (17, 47, 46, 16), (18, 16, 46, 44, 42, 40, 38, 36, 34, 32, 30, 28, 26, 24, 22, 20)])
_uv = me_cylinder.uv_layers.new(name='UVMap')
_uv.uv.foreach_set('vector', [0.4088, 0.9057, 0.09385, 0.9995, 0.08401, 0.9372, 0.3962, 0.8593, 0.3758, 0.7612, 0.05968, 0.8187, 0.04896, 0.7586, 0.368, 0.7115, 0.368, 0.7115, 0.04896, 0.7586, 0.04004, 0.6979, 0.3619, 0.6613, 0.3619, 0.6613, 0.04004, 0.6979, 0.03307, 0.6367, 0.3575, 0.6107, 0.3575, 0.6107, 0.03307, 0.6367, 0.02811, 0.5749, 0.3548, 0.5598, 0.3548, 0.5598, 0.02811, 0.5749, 0.02521, 0.5127, 0.3537, 0.5085, 0.3537, 0.5085, 0.02521, 0.5127, 0.02438, 0.4502, 0.3544, 0.457, 0.3544, 0.457, 0.02438, 0.4502, 0.02565, 0.3873, 0.3569, 0.4053, 0.3569, 0.4053, 0.02565, 0.3873, 0.02903, 0.3243, 0.361, 0.3534, 0.361, 0.3534, 0.02903, 0.3243, 0.0345, 0.261, 0.367, 0.3015, 0.367, 0.3015, 0.0345, 0.261, 0.04199, 0.1976, 0.3747, 0.2496, 0.3747, 0.2496, 0.04199, 0.1976, 0.05123, 0.1339, 0.3842, 0.1977, 0.3842, 0.1977, 0.05123, 0.1339, 0.06138, 0.06907, 0.3955, 0.1458, 0.3955, 0.1458, 0.06138, 0.06907, 0.0697, 0.0001181, 0.4088, 0.09414, 0.3962, 0.8593, 0.08401, 0.9372, 0.07176, 0.8781, 0.3851, 0.8105, 0.3851, 0.8105, 0.07176, 0.8781, 0.05968, 0.8187, 0.3758, 0.7612, 0.6007, 0.3158, 0.6352, 0.3502, 0.6538, 0.3952, 0.6538, 0.4439, 0.6352, 0.4889, 0.6007, 0.5233, 0.5557, 0.5419, 0.5071, 0.5419, 0.4621, 0.5233, 0.4276, 0.4889, 0.409, 0.4439, 0.409, 0.3952, 0.4276, 0.3502, 0.4621, 0.3158, 0.5071, 0.2972, 0.5557, 0.2972, 0.07176, 0.8781, 0.08401, 0.9372, 0.06172, 0.9413, 0.04913, 0.8828, 0.05968, 0.8187, 0.07176, 0.8781, 0.04913, 0.8828, 0.03666, 0.8231, 0.04896, 0.7586, 0.05968, 0.8187, 0.03666, 0.8231, 0.02564, 0.7625, 0.04004, 0.6979, 0.04896, 0.7586, 0.02564, 0.7625, 0.01646, 0.7011, 0.03307, 0.6367, 0.04004, 0.6979, 0.01646, 0.7011, 0.009271, 0.639, 0.02811, 0.5749, 0.03307, 0.6367, 0.009271, 0.639, 0.00413, 0.5765, 0.02521, 0.5127, 0.02811, 0.5749, 0.00413, 0.5765, 0.001071, 0.5135, 0.02438, 0.4502, 0.02521, 0.5127, 0.001071, 0.5135, 0.0001181, 0.4501, 0.02565, 0.3873, 0.02438, 0.4502, 0.0001181, 0.4501, 0.001289, 0.3865, 0.02903, 0.3243, 0.02565, 0.3873, 0.001289, 0.3865, 0.004594, 0.3226, 0.0345, 0.261, 0.02903, 0.3243, 0.004594, 0.3226, 0.01002, 0.2586, 0.04199, 0.1976, 0.0345, 0.261, 0.01002, 0.2586, 0.01746, 0.1944, 0.05123, 0.1339, 0.04199, 0.1976, 0.01746, 0.1944, 0.02657, 0.1303, 0.06138, 0.06907, 0.05123, 0.1339, 0.02657, 0.1303, 0.03622, 0.0659, 0.0697, 0.0001181, 0.06138, 0.06907, 0.03622, 0.0659, 0.0427, 0.0004782, 0.08401, 0.9372, 0.09385, 0.9995, 0.07029, 0.9999, 0.06172, 0.9413, 0.7058, 0.178, 0.6832, 0.2326, 0.6415, 0.2743, 0.5869, 0.2969, 0.5279, 0.2969, 0.4734, 0.2743, 0.4316, 0.2326, 0.409, 0.178, 0.409, 0.119, 0.4316, 0.06446, 0.4734, 0.02271, 0.5279, 0.0001181, 0.5869, 0.0001181, 0.6415, 0.02271, 0.6832, 0.06446, 0.7058, 0.119])
me_cylinder.use_remesh_fix_poles = True
me_cylinder.use_remesh_preserve_attributes = False
me_cylinder.use_mirror_vertex_groups = False
me_cylinder.update()
me_sphere_004 = bpy.data.meshes.new('Sphere.004')
me_sphere_004.from_pydata([(-7.321e-10, 0.8292, -0.4912), (0.0, 0.6318, -0.7529), (0.3496, 0.9025, -0.0002624), (0.3399, 0.8773, -0.2135), (0.2996, 0.7732, -0.4912), (0.2282, 0.5891, -0.7529), (0.1214, 0.3135, -0.7587), (0.6521, 0.7153, -0.0002624), (0.6339, 0.6953, -0.2135), (0.5587, 0.6128, -0.4912), (0.4256, 0.4669, -0.7529), (0.2265, 0.2484, -0.7587), (0.8664, 0.4314, -0.0002624), (0.8422, 0.4194, -0.2135), (0.7423, 0.3696, -0.4912), (0.5655, 0.2816, -0.7529), (0.3009, 0.1498, -0.7587), (0.9638, 0.08931, -0.0002624), (0.9369, 0.08681, -0.2135), (0.8257, 0.07651, -0.4912), (0.6291, 0.05829, -0.7529), (0.3347, 0.03102, -0.7587), (0.931, -0.2649, -0.0002624), (0.905, -0.2575, -0.2135), (0.7976, -0.2269, -0.4912), (0.6076, -0.1729, -0.7529), (0.3233, -0.09199, -0.7587), (0.7724, -0.5833, -0.0002624), (0.7508, -0.567, -0.2135), (0.6618, -0.4997, -0.4912), (0.5042, -0.3807, -0.7529), (0.2683, -0.2026, -0.7587), (0.5095, -0.8229, -0.0002624), (0.4953, -0.8, -0.2135), (0.4365, -0.705, -0.4912), (0.3326, -0.5371, -0.7529), (0.177, -0.2858, -0.7587), (0.1779, -0.9514, -0.0002624), (0.1729, -0.9249, -0.2135), (0.1524, -0.8151, -0.4912), (0.1161, -0.621, -0.7529), (0.06177, -0.3304, -0.7587), (-0.1779, -0.9514, -0.0002624), (-0.1729, -0.9249, -0.2135), (-0.1524, -0.8151, -0.4912), (-0.1161, -0.621, -0.7529), (-0.06177, -0.3304, -0.7587), (-0.5095, -0.8229, -0.0002624), (-0.4953, -0.8, -0.2135), (-0.4365, -0.705, -0.4912), (-0.3326, -0.5371, -0.7529), (-0.177, -0.2858, -0.7587), (-0.7724, -0.5833, -0.0002624), (-0.7508, -0.567, -0.2135), (-0.6618, -0.4997, -0.4912), (-0.5042, -0.3807, -0.7529), (-0.2683, -0.2026, -0.7587), (-0.931, -0.2649, -0.0002624), (-0.905, -0.2575, -0.2135), (-0.7976, -0.2269, -0.4912), (-0.6076, -0.1729, -0.7529), (-0.3233, -0.09199, -0.7587), (-0.9638, 0.08931, -0.0002624), (-0.9369, 0.08681, -0.2135), (-0.8257, 0.07651, -0.4912), (-0.6291, 0.05829, -0.7529), (-0.3347, 0.03102, -0.7587), (-0.8664, 0.4314, -0.0002624), (-0.8422, 0.4194, -0.2135), (-0.7423, 0.3696, -0.4912), (-0.5655, 0.2816, -0.7529), (-0.3009, 0.1498, -0.7587), (0.0, 1.484e-07, -0.7589), (-0.6521, 0.7153, -0.0002624), (-0.6339, 0.6953, -0.2135), (-0.5587, 0.6128, -0.4912), (-0.4256, 0.4669, -0.7529), (-0.2265, 0.2484, -0.7587), (-0.3496, 0.9025, -0.0002624), (-0.3399, 0.8773, -0.2135), (-0.2996, 0.7732, -0.4912), (-0.2282, 0.5891, -0.7529), (-0.1214, 0.3135, -0.7587), (-2.432e-08, 0.9679, -0.0002624), (-2.407e-08, 0.9409, -0.2135), (2.694e-08, 0.3362, -0.7587), (-1.619e-08, 0.3877, 0.9105), (-1.998e-08, 0.2825, 1.281), (-1.794e-08, 0.3351, 0.986), (-1.96e-08, 0.2966, 1.082), (0.102, 0.2634, 1.281), (0.14, 0.3615, 0.9105), (0.1071, 0.2765, 1.082), (0.121, 0.3125, 0.986), (0.1903, 0.2088, 1.281), (0.2612, 0.2865, 0.9105), (0.1998, 0.2192, 1.082), (0.2257, 0.2476, 0.986), (0.2529, 0.1259, 1.281), (0.347, 0.1728, 0.9105), (0.2655, 0.1322, 1.082), (0.3, 0.1494, 0.986), (0.2813, 0.02606, 1.281), (0.386, 0.03577, 0.9105), (0.2953, 0.02736, 1.082), (0.3337, 0.03092, 0.986), (0.2717, -0.0773, 1.281), (0.3729, -0.1061, 0.9105), (0.2853, -0.08116, 1.082), (0.3223, -0.0917, 0.986), (0.2254, -0.1702, 1.281), (0.3094, -0.2336, 0.9105), (0.2367, -0.1787, 1.082), (0.2674, -0.2019, 0.986), (0.1487, -0.2402, 1.281), (0.2041, -0.3296, 0.9105), (0.1561, -0.2522, 1.082), (0.1764, -0.2849, 0.986), (0.0519, -0.2777, 1.281), (0.07124, -0.3811, 0.9105), (0.05449, -0.2915, 1.082), (0.06157, -0.3294, 0.986), (-0.0519, -0.2777, 1.281), (-0.07124, -0.3811, 0.9105), (-0.0545, -0.2915, 1.082), (-0.06157, -0.3294, 0.986), (-0.1487, -0.2402, 1.281), (-0.2041, -0.3296, 0.9105), (-0.1561, -0.2522, 1.082), (-0.1764, -0.2849, 0.986), (-0.2254, -0.1702, 1.281), (-0.3094, -0.2336, 0.9105), (-0.2367, -0.1787, 1.082), (-0.2674, -0.2019, 0.986), (-0.2717, -0.0773, 1.281), (-0.3729, -0.1061, 0.9105), (-0.2853, -0.08116, 1.082), (-0.3223, -0.0917, 0.986), (-0.2813, 0.02606, 1.281), (-0.386, 0.03577, 0.9105), (-0.2953, 0.02736, 1.082), (-0.3337, 0.03092, 0.986), (-0.2529, 0.1259, 1.281), (-0.347, 0.1728, 0.9105), (-0.2655, 0.1322, 1.082), (-0.3, 0.1494, 0.986), (-0.1903, 0.2088, 1.281), (-0.2612, 0.2865, 0.9105), (-0.1998, 0.2192, 1.082), (-0.2257, 0.2476, 0.986), (-0.102, 0.2634, 1.281), (-0.14, 0.3615, 0.9105), (-0.1071, 0.2765, 1.082), (-0.121, 0.3125, 0.986), (-1.746e-08, 0.935, 0.2023), (-5.631e-09, 0.6811, 0.67), (-6.522e-09, 0.8259, 0.4763), (0.246, 0.6351, 0.67), (0.3378, 0.8719, 0.2023), (0.2983, 0.7701, 0.4763), (0.4588, 0.5033, 0.67), (0.6299, 0.691, 0.2023), (0.5564, 0.6103, 0.4763), (0.6097, 0.3036, 0.67), (0.837, 0.4168, 0.2023), (0.7393, 0.3681, 0.4763), (0.6782, 0.06284, 0.67), (0.931, 0.08627, 0.2023), (0.8224, 0.0762, 0.4763), (0.6551, -0.1864, 0.67), (0.8993, -0.2559, 0.2023), (0.7944, -0.226, 0.4763), (0.5435, -0.4104, 0.67), (0.7461, -0.5635, 0.2023), (0.6591, -0.4977, 0.4763), (0.3585, -0.5791, 0.67), (0.4922, -0.795, 0.2023), (0.4348, -0.7022, 0.4763), (0.1251, -0.6695, 0.67), (0.1718, -0.9191, 0.2023), (0.1518, -0.8118, 0.4763), (-0.1251, -0.6695, 0.67), (-0.1718, -0.9191, 0.2023), (-0.1518, -0.8118, 0.4763), (-0.3585, -0.5791, 0.67), (-0.4922, -0.795, 0.2023), (-0.4348, -0.7022, 0.4763), (-0.5435, -0.4104, 0.67), (-0.7461, -0.5635, 0.2023), (-0.6591, -0.4977, 0.4763), (-0.6551, -0.1864, 0.67), (-0.8993, -0.2559, 0.2023), (-0.7944, -0.226, 0.4763), (-0.6782, 0.06284, 0.67), (-0.931, 0.08627, 0.2023), (-0.8224, 0.0762, 0.4763), (-0.6097, 0.3036, 0.67), (-0.837, 0.4168, 0.2023), (-0.7393, 0.3681, 0.4763), (-0.4588, 0.5033, 0.67), (-0.6299, 0.691, 0.2023), (-0.5564, 0.6103, 0.4763), (-0.246, 0.6351, 0.67), (-0.3378, 0.8719, 0.2023), (-0.2983, 0.7701, 0.4763), (0.1148, 0.2962, 1.997), (-1.956e-08, 0.3177, 1.997), (-0.1148, 0.2962, 1.997), (0.214, 0.2348, 1.997), (0.2844, 0.1416, 1.997), (0.3163, 0.02931, 1.997), (0.3055, -0.08693, 1.997), (0.2535, -0.1914, 1.997), (0.1672, -0.2701, 1.997), (0.05837, -0.3123, 1.997), (-0.05837, -0.3123, 1.997), (-0.1672, -0.2701, 1.997), (-0.2535, -0.1914, 1.997), (-0.3055, -0.08693, 1.997), (-0.3163, 0.02931, 1.997), (-0.2844, 0.1416, 1.997), (-0.214, 0.2348, 1.997)], [], [(1, 0, 4, 5), (78, 203, 154, 83), (85, 1, 5, 6), (84, 83, 2, 3), (72, 85, 6), (0, 84, 3, 4), (6, 5, 10, 11), (3, 2, 7, 8), (72, 6, 11), (4, 3, 8, 9), (5, 4, 9, 10), (157, 91, 95, 160), (9, 8, 13, 14), (10, 9, 14, 15), (160, 95, 99, 163), (11, 10, 15, 16), (8, 7, 12, 13), (72, 11, 16), (163, 99, 103, 166), (16, 15, 20, 21), (13, 12, 17, 18), (72, 16, 21), (14, 13, 18, 19), (15, 14, 19, 20), (72, 21, 26), (19, 18, 23, 24), (20, 19, 24, 25), (166, 103, 107, 169), (21, 20, 25, 26), (18, 17, 22, 23), (25, 24, 29, 30), (169, 107, 111, 172), (26, 25, 30, 31), (23, 22, 27, 28), (72, 26, 31), (24, 23, 28, 29), (31, 30, 35, 36), (28, 27, 32, 33), (72, 31, 36), (29, 28, 33, 34), (30, 29, 34, 35), (172, 111, 115, 175), (34, 33, 38, 39), (35, 34, 39, 40), (175, 115, 119, 178), (36, 35, 40, 41), (33, 32, 37, 38), (72, 36, 41), (178, 119, 123, 181), (41, 40, 45, 46), (38, 37, 42, 43), (72, 41, 46), (39, 38, 43, 44), (40, 39, 44, 45), (67, 197, 200, 73), (72, 46, 51), (44, 43, 48, 49), (45, 44, 49, 50), (181, 123, 127, 184), (17, 167, 170, 22), (46, 45, 50, 51), (43, 42, 47, 48), (50, 49, 54, 55), (184, 127, 131, 187), (7, 161, 164, 12), (51, 50, 55, 56), (48, 47, 52, 53), (52, 188, 191, 57), (72, 51, 56), (49, 48, 53, 54), (53, 52, 57, 58), (57, 191, 194, 62), (72, 56, 61), (54, 53, 58, 59), (55, 54, 59, 60), (187, 131, 135, 190), (73, 200, 203, 78), (56, 55, 60, 61), (60, 59, 64, 65), (190, 135, 139, 193), (27, 173, 176, 32), (61, 60, 65, 66), (58, 57, 62, 63), (32, 176, 179, 37), (72, 61, 66), (59, 58, 63, 64), (66, 65, 70, 71), (63, 62, 67, 68), (47, 185, 188, 52), (72, 66, 71), (64, 63, 68, 69), (65, 64, 69, 70), (193, 139, 143, 196), (72, 71, 77), (69, 68, 74, 75), (70, 69, 75, 76), (196, 143, 147, 199), (22, 170, 173, 27), (71, 70, 76, 77), (68, 67, 73, 74), (76, 75, 80, 81), (199, 147, 151, 202), (37, 179, 182, 42), (77, 76, 81, 82), (74, 73, 78, 79), (42, 182, 185, 47), (72, 77, 82), (75, 74, 79, 80), (79, 78, 83, 84), (62, 194, 197, 67), (72, 82, 85), (80, 79, 84, 0), (83, 154, 158, 2), (81, 80, 0, 1), (202, 151, 86, 155), (12, 164, 167, 17), (82, 81, 1, 85), (91, 86, 88, 93), (93, 88, 89, 92), (92, 89, 87, 90), (95, 91, 93, 97), (97, 93, 92, 96), (96, 92, 90, 94), (94, 98, 100, 96), (96, 100, 101, 97), (97, 101, 99, 95), (103, 99, 101, 105), (105, 101, 100, 104), (104, 100, 98, 102), (107, 103, 105, 109), (109, 105, 104, 108), (108, 104, 102, 106), (111, 107, 109, 113), (113, 109, 108, 112), (112, 108, 106, 110), (115, 111, 113, 117), (117, 113, 112, 116), (116, 112, 110, 114), (114, 118, 120, 116), (116, 120, 121, 117), (117, 121, 119, 115), (123, 119, 121, 125), (125, 121, 120, 124), (124, 120, 118, 122), (127, 123, 125, 129), (129, 125, 124, 128), (128, 124, 122, 126), (131, 127, 129, 133), (133, 129, 128, 132), (132, 128, 126, 130), (135, 131, 133, 137), (137, 133, 132, 136), (136, 132, 130, 134), (134, 138, 140, 136), (136, 140, 141, 137), (137, 141, 139, 135), (143, 139, 141, 145), (145, 141, 140, 144), (144, 140, 138, 142), (142, 146, 148, 144), (144, 148, 149, 145), (145, 149, 147, 143), (151, 147, 149, 153), (153, 149, 148, 152), (152, 148, 146, 150), (86, 151, 153, 88), (88, 153, 152, 89), (89, 152, 150, 87), (2, 158, 161, 7), (155, 157, 159, 156), (156, 159, 158, 154), (161, 158, 159, 162), (162, 159, 157, 160), (164, 161, 162, 165), (165, 162, 160, 163), (163, 166, 168, 165), (165, 168, 167, 164), (170, 167, 168, 171), (171, 168, 166, 169), (169, 172, 174, 171), (171, 174, 173, 170), (176, 173, 174, 177), (177, 174, 172, 175), (179, 176, 177, 180), (180, 177, 175, 178), (178, 181, 183, 180), (180, 183, 182, 179), (185, 182, 183, 186), (186, 183, 181, 184), (184, 187, 189, 186), (186, 189, 188, 185), (191, 188, 189, 192), (192, 189, 187, 190), (194, 191, 192, 195), (195, 192, 190, 193), (197, 194, 195, 198), (198, 195, 193, 196), (200, 197, 198, 201), (201, 198, 196, 199), (199, 202, 204, 201), (201, 204, 203, 200), (154, 203, 204, 156), (156, 204, 202, 155), (155, 86, 91, 157), (150, 146, 221, 207), (87, 150, 207, 206), (146, 142, 220, 221), (142, 138, 219, 220), (138, 134, 218, 219), (134, 130, 217, 218), (130, 126, 216, 217), (126, 122, 215, 216), (122, 118, 214, 215), (118, 114, 213, 214), (114, 110, 212, 213), (110, 106, 211, 212), (106, 102, 210, 211), (102, 98, 209, 210), (98, 94, 208, 209), (94, 90, 205, 208), (90, 87, 206, 205), (207, 205, 206), (221, 205, 207), (221, 208, 205), (220, 208, 221), (220, 219, 208), (208, 219, 218), (214, 213, 212), (208, 218, 210), (218, 211, 210), (217, 211, 218), (217, 212, 211), (217, 214, 212), (216, 215, 217), (217, 215, 214), (209, 208, 210)])
me_sphere_004.polygons.foreach_set('use_smooth', [1, 1, 1, 1, 1, 1, 1, 1, 1, 1, 1, 1, 1, 1, 1, 1, 1, 1, 1, 1, 1, 1, 1, 1, 1, 1, 1, 1, 1, 1, 1, 1, 1, 1, 1, 1, 1, 1, 1, 1, 1, 1, 1, 1, 1, 1, 1, 1, 1, 1, 1, 1, 1, 1, 1, 1, 1, 1, 1, 1, 1, 1, 1, 1, 1, 1, 1, 1, 1, 1, 1, 1, 1, 1, 1, 1, 1, 1, 1, 1, 1, 1, 1, 1, 1, 1, 1, 1, 1, 1, 1, 1, 1, 1, 1, 1, 1, 1, 1, 1, 1, 1, 1, 1, 1, 1, 1, 1, 1, 1, 1, 1, 1, 1, 1, 1, 1, 1, 1, 1, 1, 1, 1, 1, 1, 1, 1, 1, 1, 1, 1, 1, 1, 1, 1, 1, 1, 1, 1, 1, 1, 1, 1, 1, 1, 1, 1, 1, 1, 1, 1, 1, 1, 1, 1, 1, 1, 1, 1, 1, 1, 1, 1, 1, 1, 1, 1, 1, 1, 1, 1, 1, 1, 1, 1, 1, 1, 1, 1, 1, 1, 1, 1, 1, 1, 1, 1, 1, 1, 1, 1, 1, 1, 1, 1, 1, 1, 1, 1, 1, 1, 1, 1, 1, 1, 1, 1, 1, 1, 1, 1, 1, 1, 1, 1, 1, 1, 1, 1, 1, 1, 0, 0, 0, 0, 0, 0, 0, 0, 0, 0, 0, 0, 0, 0, 0])
_uv = me_sphere_004.uv_layers.new(name='UVMap')
_uv.uv.foreach_set('vector', [0.02317, 0.7956, 0.1048, 0.7795, 0.1195, 0.845, 0.03426, 0.8612, 0.1824, 0.6985, 0.214, 0.6899, 0.2323, 0.7432, 0.1992, 0.7548, 0.5442, 0.4586, 0.5028, 0.4208, 0.5379, 0.3943, 0.5629, 0.4445, 0.1626, 0.7656, 0.1992, 0.7548, 0.2213, 0.8148, 0.1817, 0.8287, 0.5913, 0.5015, 0.5442, 0.4586, 0.5629, 0.4445, 0.1048, 0.7795, 0.1626, 0.7656, 0.1817, 0.8287, 0.1195, 0.845, 0.5629, 0.4445, 0.5379, 0.3943, 0.5802, 0.3823, 0.5854, 0.438, 0.1817, 0.8287, 0.2213, 0.8148, 0.2503, 0.8812, 0.2054, 0.8988, 0.5913, 0.5015, 0.5629, 0.4445, 0.5854, 0.438, 0.1195, 0.845, 0.1817, 0.8287, 0.2054, 0.8988, 0.1352, 0.9165, 0.03426, 0.8612, 0.1195, 0.845, 0.1352, 0.9165, 0.04414, 0.9286, 0.3458, 0.7439, 0.4121, 0.6851, 0.4385, 0.7107, 0.3825, 0.7848, 0.1352, 0.9165, 0.2054, 0.8988, 0.2343, 0.9825, 0.1487, 0.9999, 0.04414, 0.9286, 0.1352, 0.9165, 0.1487, 0.9999, 0.04863, 0.9984, 0.3825, 0.7848, 0.4385, 0.7107, 0.4713, 0.7299, 0.4333, 0.8234, 0.5854, 0.438, 0.5802, 0.3823, 0.624, 0.3863, 0.6087, 0.4402, 0.2054, 0.8988, 0.2503, 0.8812, 0.2891, 0.9593, 0.2343, 0.9825, 0.5913, 0.5015, 0.5854, 0.438, 0.6087, 0.4402, 0.43, 0.1412, 0.4713, 0.2256, 0.4422, 0.2442, 0.3862, 0.1765, 0.6087, 0.4402, 0.6241, 0.3863, 0.6634, 0.4059, 0.6297, 0.4506, 0.2514, 0.008518, 0.2992, 0.02364, 0.2687, 0.09293, 0.2308, 0.07827, 0.5913, 0.5015, 0.6087, 0.4402, 0.6297, 0.4506, 0.1839, 0.0001332, 0.2514, 0.008518, 0.2308, 0.07827, 0.1747, 0.06382, 0.111, 0.001872, 0.1839, 0.0001332, 0.1747, 0.06382, 0.1066, 0.05327, 0.5913, 0.5015, 0.6297, 0.4506, 0.6454, 0.4679, 0.1747, 0.06382, 0.2308, 0.07827, 0.2105, 0.1365, 0.1601, 0.1205, 0.1066, 0.05327, 0.1747, 0.06382, 0.1601, 0.1205, 0.09457, 0.104, 0.3862, 0.1765, 0.4422, 0.2442, 0.4179, 0.2679, 0.3533, 0.2141, 0.6297, 0.4506, 0.6634, 0.4059, 0.6931, 0.4384, 0.6454, 0.4679, 0.2308, 0.07827, 0.2687, 0.09293, 0.2436, 0.1498, 0.2105, 0.1365, 0.09457, 0.104, 0.1601, 0.1205, 0.1438, 0.1734, 0.07892, 0.1546, 0.3533, 0.2141, 0.4179, 0.2679, 0.3979, 0.2949, 0.328, 0.2525, 0.6454, 0.4679, 0.6931, 0.4384, 0.709, 0.4795, 0.6539, 0.4898, 0.2105, 0.1365, 0.2436, 0.1498, 0.2224, 0.201, 0.1914, 0.1892, 0.5913, 0.5015, 0.6454, 0.4679, 0.6539, 0.4898, 0.1601, 0.1205, 0.2105, 0.1365, 0.1914, 0.1892, 0.1438, 0.1734, 0.6539, 0.4898, 0.709, 0.4795, 0.709, 0.5235, 0.6539, 0.5132, 0.1914, 0.1892, 0.2224, 0.201, 0.2042, 0.2497, 0.1742, 0.2393, 0.5913, 0.5015, 0.6539, 0.4898, 0.6539, 0.5132, 0.1438, 0.1734, 0.1914, 0.1892, 0.1742, 0.2393, 0.1276, 0.2246, 0.07892, 0.1546, 0.1438, 0.1734, 0.1276, 0.2246, 0.06207, 0.2058, 0.328, 0.2525, 0.3979, 0.2949, 0.3816, 0.3241, 0.3082, 0.2912, 0.1276, 0.2246, 0.1742, 0.2393, 0.1592, 0.2885, 0.1125, 0.2756, 0.06207, 0.2058, 0.1276, 0.2246, 0.1125, 0.2756, 0.04566, 0.2584, 0.3082, 0.2912, 0.3816, 0.3241, 0.3687, 0.355, 0.2928, 0.3304, 0.6539, 0.5132, 0.709, 0.5235, 0.6931, 0.5645, 0.6454, 0.535, 0.1742, 0.2393, 0.2042, 0.2497, 0.1889, 0.2973, 0.1592, 0.2885, 0.5913, 0.5015, 0.6539, 0.5132, 0.6454, 0.535, 0.2928, 0.3304, 0.3687, 0.355, 0.3589, 0.3872, 0.2811, 0.37, 0.6454, 0.535, 0.6931, 0.5645, 0.6634, 0.597, 0.6297, 0.5523, 0.1592, 0.2885, 0.1889, 0.2973, 0.1765, 0.3448, 0.1466, 0.3378, 0.5913, 0.5015, 0.6454, 0.535, 0.6297, 0.5523, 0.1125, 0.2756, 0.1592, 0.2885, 0.1466, 0.3378, 0.09936, 0.3271, 0.04566, 0.2584, 0.1125, 0.2756, 0.09936, 0.3271, 0.03084, 0.3125, 0.1622, 0.5921, 0.1921, 0.5886, 0.2008, 0.6386, 0.1702, 0.6446, 0.5913, 0.5015, 0.6297, 0.5523, 0.6087, 0.5627, 0.09936, 0.3271, 0.1466, 0.3378, 0.1367, 0.3875, 0.0887, 0.3794, 0.03084, 0.3125, 0.09936, 0.3271, 0.0887, 0.3794, 0.0184, 0.3682, 0.2811, 0.37, 0.3589, 0.3872, 0.3521, 0.4202, 0.2729, 0.4101, 0.2687, 0.09293, 0.3033, 0.1109, 0.2741, 0.1644, 0.2436, 0.1498, 0.6297, 0.5523, 0.6634, 0.597, 0.6241, 0.6166, 0.6087, 0.5627, 0.1466, 0.3378, 0.1765, 0.3448, 0.167, 0.3927, 0.1367, 0.3875, 0.0184, 0.3682, 0.0887, 0.3794, 0.08093, 0.4328, 0.008911, 0.4256, 0.2729, 0.4101, 0.3521, 0.4202, 0.3482, 0.454, 0.268, 0.4507, 0.2503, 0.8812, 0.29, 0.8606, 0.3351, 0.9297, 0.2891, 0.9593, 0.6087, 0.5627, 0.6241, 0.6166, 0.5802, 0.6207, 0.5854, 0.5649, 0.1367, 0.3875, 0.167, 0.3927, 0.1607, 0.4413, 0.1299, 0.438, 0.1607, 0.4413, 0.189, 0.4441, 0.1864, 0.4915, 0.1577, 0.4907, 0.5913, 0.5015, 0.6087, 0.5627, 0.5854, 0.5649, 0.0887, 0.3794, 0.1367, 0.3875, 0.1299, 0.438, 0.08093, 0.4328, 0.1299, 0.438, 0.1607, 0.4413, 0.1577, 0.4907, 0.1263, 0.4895, 0.1577, 0.4907, 0.1864, 0.4915, 0.1874, 0.5396, 0.1581, 0.5409, 0.5913, 0.5015, 0.5854, 0.5649, 0.5629, 0.5585, 0.08093, 0.4328, 0.1299, 0.438, 0.1263, 0.4895, 0.07634, 0.4873, 0.008911, 0.4256, 0.08093, 0.4328, 0.07634, 0.4873, 0.00275, 0.4844, 0.268, 0.4507, 0.3482, 0.454, 0.3472, 0.4881, 0.2665, 0.4919, 0.1702, 0.6446, 0.2008, 0.6386, 0.214, 0.6899, 0.1824, 0.6985, 0.5854, 0.5649, 0.5802, 0.6207, 0.5379, 0.6086, 0.5629, 0.5585, 0.00275, 0.4844, 0.07634, 0.4873, 0.07516, 0.543, 0.0001332, 0.5445, 0.2665, 0.4919, 0.3472, 0.4881, 0.3492, 0.5225, 0.2686, 0.5335, 0.2224, 0.201, 0.2509, 0.2132, 0.2318, 0.2599, 0.2042, 0.2497, 0.5629, 0.5585, 0.5379, 0.6086, 0.5028, 0.5821, 0.5442, 0.5444, 0.1263, 0.4895, 0.1577, 0.4907, 0.1581, 0.5409, 0.1261, 0.5419, 0.2042, 0.2497, 0.2318, 0.2599, 0.2163, 0.3057, 0.1889, 0.2973, 0.5913, 0.5015, 0.5629, 0.5585, 0.5442, 0.5444, 0.07634, 0.4873, 0.1263, 0.4895, 0.1261, 0.5419, 0.07516, 0.543, 0.5442, 0.5444, 0.5028, 0.5821, 0.4796, 0.5447, 0.5319, 0.5245, 0.1261, 0.5419, 0.1581, 0.5409, 0.1622, 0.5921, 0.1295, 0.5954, 0.167, 0.3927, 0.1949, 0.3975, 0.189, 0.4441, 0.1607, 0.4413, 0.5913, 0.5015, 0.5442, 0.5444, 0.5319, 0.5245, 0.07516, 0.543, 0.1261, 0.5419, 0.1295, 0.5954, 0.07748, 0.5998, 0.0001332, 0.5445, 0.07516, 0.543, 0.07748, 0.5998, 0.001121, 0.6058, 0.2686, 0.5335, 0.3492, 0.5225, 0.3543, 0.5568, 0.2743, 0.5754, 0.5913, 0.5015, 0.5319, 0.5245, 0.5276, 0.5015, 0.07748, 0.5998, 0.1295, 0.5954, 0.1366, 0.6502, 0.08332, 0.6579, 0.001121, 0.6058, 0.07748, 0.5998, 0.08332, 0.6579, 0.005592, 0.6681, 0.2743, 0.5754, 0.3543, 0.5568, 0.3628, 0.5908, 0.2842, 0.6175, 0.2436, 0.1498, 0.2741, 0.1644, 0.2509, 0.2132, 0.2224, 0.201, 0.5319, 0.5245, 0.4796, 0.5447, 0.4716, 0.5015, 0.5276, 0.5015, 0.1295, 0.5954, 0.1622, 0.5921, 0.1702, 0.6446, 0.1366, 0.6502, 0.005592, 0.6681, 0.08332, 0.6579, 0.09254, 0.7176, 0.01318, 0.7313, 0.2842, 0.6175, 0.3628, 0.5908, 0.3749, 0.6239, 0.2987, 0.6598, 0.1889, 0.2973, 0.2163, 0.3057, 0.204, 0.3514, 0.1765, 0.3448, 0.5276, 0.5015, 0.4716, 0.5015, 0.4796, 0.4582, 0.5319, 0.4785, 0.1366, 0.6502, 0.1702, 0.6446, 0.1824, 0.6985, 0.1476, 0.7067, 0.1765, 0.3448, 0.204, 0.3514, 0.1949, 0.3975, 0.167, 0.3927, 0.5913, 0.5015, 0.5276, 0.5015, 0.5319, 0.4785, 0.08332, 0.6579, 0.1366, 0.6502, 0.1476, 0.7067, 0.09254, 0.7176, 0.1476, 0.7067, 0.1824, 0.6985, 0.1992, 0.7548, 0.1626, 0.7656, 0.1581, 0.5409, 0.1874, 0.5396, 0.1921, 0.5886, 0.1622, 0.5921, 0.5913, 0.5015, 0.5319, 0.4785, 0.5442, 0.4586, 0.09254, 0.7176, 0.1476, 0.7067, 0.1626, 0.7656, 0.1048, 0.7795, 0.1992, 0.7548, 0.2323, 0.7432, 0.257, 0.7994, 0.2213, 0.8148, 0.01318, 0.7313, 0.09254, 0.7176, 0.1048, 0.7795, 0.02317, 0.7956, 0.2987, 0.6598, 0.3749, 0.6239, 0.3912, 0.6557, 0.3187, 0.702, 0.2992, 0.02364, 0.3429, 0.04668, 0.3033, 0.1109, 0.2687, 0.09293, 0.5319, 0.4785, 0.4796, 0.4582, 0.5028, 0.4208, 0.5442, 0.4586, 0.4761, 0.3334, 0.4736, 0.3093, 0.4899, 0.3081, 0.4926, 0.331, 0.4926, 0.331, 0.4899, 0.3081, 0.51, 0.3064, 0.5124, 0.3283, 0.5124, 0.3283, 0.51, 0.3064, 0.5505, 0.3035, 0.5518, 0.3241, 0.4808, 0.3579, 0.4761, 0.3334, 0.4926, 0.331, 0.497, 0.3537, 0.497, 0.3537, 0.4926, 0.331, 0.5124, 0.3283, 0.516, 0.3493, 0.516, 0.3493, 0.5124, 0.3283, 0.5518, 0.3241, 0.5534, 0.344, 0.5534, 0.344, 0.555, 0.3629, 0.5208, 0.3688, 0.516, 0.3493, 0.516, 0.3493, 0.5208, 0.3688, 0.5038, 0.3751, 0.497, 0.3537, 0.497, 0.3537, 0.5038, 0.3751, 0.4889, 0.382, 0.4808, 0.3579, 0.4861, 0.02066, 0.4927, 0.0001332, 0.5055, 0.005533, 0.5001, 0.02432, 0.5001, 0.02432, 0.5055, 0.005533, 0.5207, 0.01013, 0.5172, 0.02806, 0.5172, 0.02806, 0.5207, 0.01013, 0.5533, 0.01354, 0.5525, 0.032, 0.4817, 0.04202, 0.4861, 0.02066, 0.5001, 0.02432, 0.4964, 0.04464, 0.4964, 0.04464, 0.5001, 0.02432, 0.5172, 0.02806, 0.5144, 0.04751, 0.5144, 0.04751, 0.5172, 0.02806, 0.5525, 0.032, 0.5516, 0.05116, 0.4787, 0.06375, 0.4817, 0.04202, 0.4964, 0.04464, 0.4937, 0.06567, 0.4937, 0.06567, 0.4964, 0.04464, 0.5144, 0.04751, 0.5123, 0.06787, 0.5123, 0.06787, 0.5144, 0.04751, 0.5516, 0.05116, 0.5507, 0.07096, 0.4766, 0.08561, 0.4787, 0.06375, 0.4937, 0.06567, 0.4917, 0.08705, 0.4917, 0.08705, 0.4937, 0.06567, 0.5123, 0.06787, 0.5107, 0.08875, 0.5107, 0.08875, 0.5123, 0.06787, 0.5507, 0.07096, 0.5499, 0.09126, 0.5499, 0.09126, 0.5493, 0.1119, 0.5095, 0.11, 0.5107, 0.08875, 0.5107, 0.08875, 0.5095, 0.11, 0.4903, 0.1086, 0.4917, 0.08705, 0.4917, 0.08705, 0.4903, 0.1086, 0.4751, 0.1075, 0.4766, 0.08561, 0.474, 0.1294, 0.4751, 0.1075, 0.4903, 0.1086, 0.4892, 0.1303, 0.4892, 0.1303, 0.4903, 0.1086, 0.5095, 0.11, 0.5085, 0.1314, 0.5085, 0.1314, 0.5095, 0.11, 0.5493, 0.1119, 0.5487, 0.1329, 0.4732, 0.1513, 0.474, 0.1294, 0.4892, 0.1303, 0.4884, 0.152, 0.4884, 0.152, 0.4892, 0.1303, 0.5085, 0.1314, 0.5079, 0.1529, 0.5079, 0.1529, 0.5085, 0.1314, 0.5487, 0.1329, 0.5484, 0.154, 0.4726, 0.1733, 0.4732, 0.1513, 0.4884, 0.152, 0.4879, 0.1739, 0.4879, 0.1739, 0.4884, 0.152, 0.5079, 0.1529, 0.5074, 0.1745, 0.5074, 0.1745, 0.5079, 0.1529, 0.5484, 0.154, 0.5481, 0.1753, 0.4721, 0.1953, 0.4726, 0.1733, 0.4879, 0.1739, 0.4875, 0.1958, 0.4875, 0.1958, 0.4879, 0.1739, 0.5074, 0.1745, 0.5071, 0.1963, 0.5071, 0.1963, 0.5074, 0.1745, 0.5481, 0.1753, 0.5481, 0.1967, 0.5481, 0.1967, 0.5481, 0.2182, 0.507, 0.2182, 0.5071, 0.1963, 0.5071, 0.1963, 0.507, 0.2182, 0.4872, 0.2179, 0.4875, 0.1958, 0.4875, 0.1958, 0.4872, 0.2179, 0.4717, 0.2175, 0.4721, 0.1953, 0.4716, 0.2399, 0.4717, 0.2175, 0.4872, 0.2179, 0.4872, 0.2401, 0.4872, 0.2401, 0.4872, 0.2179, 0.507, 0.2182, 0.5071, 0.2402, 0.5071, 0.2402, 0.507, 0.2182, 0.5481, 0.2182, 0.5484, 0.2397, 0.5484, 0.2397, 0.5488, 0.2611, 0.5076, 0.2622, 0.5071, 0.2402, 0.5071, 0.2402, 0.5076, 0.2622, 0.4875, 0.2625, 0.4872, 0.2401, 0.4872, 0.2401, 0.4875, 0.2625, 0.4717, 0.2627, 0.4716, 0.2399, 0.4722, 0.2858, 0.4717, 0.2627, 0.4875, 0.2625, 0.4883, 0.2852, 0.4883, 0.2852, 0.4875, 0.2625, 0.5076, 0.2622, 0.5085, 0.2844, 0.5085, 0.2844, 0.5076, 0.2622, 0.5488, 0.2611, 0.5495, 0.2824, 0.4736, 0.3093, 0.4722, 0.2858, 0.4883, 0.2852, 0.4899, 0.3081, 0.4899, 0.3081, 0.4883, 0.2852, 0.5085, 0.2844, 0.51, 0.3064, 0.51, 0.3064, 0.5085, 0.2844, 0.5495, 0.2824, 0.5505, 0.3035, 0.2213, 0.8148, 0.257, 0.7994, 0.29, 0.8606, 0.2503, 0.8812, 0.3187, 0.702, 0.3458, 0.7439, 0.3059, 0.7718, 0.279, 0.7226, 0.279, 0.7226, 0.3059, 0.7718, 0.257, 0.7994, 0.2323, 0.7432, 0.29, 0.8606, 0.257, 0.7994, 0.3059, 0.7718, 0.3426, 0.823, 0.3426, 0.823, 0.3059, 0.7718, 0.3458, 0.7439, 0.3825, 0.7848, 0.3351, 0.9297, 0.29, 0.8606, 0.3426, 0.823, 0.3944, 0.8772, 0.3944, 0.8772, 0.3426, 0.823, 0.3825, 0.7848, 0.4333, 0.8234, 0.43, 0.1412, 0.3862, 0.1765, 0.3503, 0.1432, 0.3959, 0.0946, 0.3959, 0.0946, 0.3503, 0.1432, 0.3033, 0.1109, 0.3429, 0.04668, 0.2741, 0.1644, 0.3033, 0.1109, 0.3503, 0.1432, 0.3174, 0.1889, 0.3174, 0.1889, 0.3503, 0.1432, 0.3862, 0.1765, 0.3533, 0.2141, 0.3533, 0.2141, 0.328, 0.2525, 0.2923, 0.2327, 0.3174, 0.1889, 0.3174, 0.1889, 0.2923, 0.2327, 0.2509, 0.2132, 0.2741, 0.1644, 0.2318, 0.2599, 0.2509, 0.2132, 0.2923, 0.2327, 0.2724, 0.2756, 0.2724, 0.2756, 0.2923, 0.2327, 0.328, 0.2525, 0.3082, 0.2912, 0.2163, 0.3057, 0.2318, 0.2599, 0.2724, 0.2756, 0.2567, 0.3181, 0.2567, 0.3181, 0.2724, 0.2756, 0.3082, 0.2912, 0.2928, 0.3304, 0.2928, 0.3304, 0.2811, 0.37, 0.2446, 0.3608, 0.2567, 0.3181, 0.2567, 0.3181, 0.2446, 0.3608, 0.204, 0.3514, 0.2163, 0.3057, 0.1949, 0.3975, 0.204, 0.3514, 0.2446, 0.3608, 0.2359, 0.4039, 0.2359, 0.4039, 0.2446, 0.3608, 0.2811, 0.37, 0.2729, 0.4101, 0.2729, 0.4101, 0.268, 0.4507, 0.2306, 0.4476, 0.2359, 0.4039, 0.2359, 0.4039, 0.2306, 0.4476, 0.189, 0.4441, 0.1949, 0.3975, 0.1864, 0.4915, 0.189, 0.4441, 0.2306, 0.4476, 0.2286, 0.4918, 0.2286, 0.4918, 0.2306, 0.4476, 0.268, 0.4507, 0.2665, 0.4919, 0.1874, 0.5396, 0.1864, 0.4915, 0.2286, 0.4918, 0.2302, 0.5366, 0.2302, 0.5366, 0.2286, 0.4918, 0.2665, 0.4919, 0.2686, 0.5335, 0.1921, 0.5886, 0.1874, 0.5396, 0.2302, 0.5366, 0.2356, 0.582, 0.2356, 0.582, 0.2302, 0.5366, 0.2686, 0.5335, 0.2743, 0.5754, 0.2008, 0.6386, 0.1921, 0.5886, 0.2356, 0.582, 0.2451, 0.628, 0.2451, 0.628, 0.2356, 0.582, 0.2743, 0.5754, 0.2842, 0.6175, 0.2842, 0.6175, 0.2987, 0.6598, 0.2592, 0.6748, 0.2451, 0.628, 0.2451, 0.628, 0.2592, 0.6748, 0.214, 0.6899, 0.2008, 0.6386, 0.2323, 0.7432, 0.214, 0.6899, 0.2592, 0.6748, 0.279, 0.7226, 0.279, 0.7226, 0.2592, 0.6748, 0.2987, 0.6598, 0.3187, 0.702, 0.3187, 0.702, 0.3912, 0.6557, 0.4121, 0.6851, 0.3458, 0.7439, 0.5495, 0.2824, 0.5488, 0.2611, 0.6883, 0.2614, 0.6881, 0.2828, 0.5505, 0.3035, 0.5495, 0.2824, 0.6881, 0.2828, 0.6879, 0.3043, 0.5488, 0.2611, 0.5484, 0.2397, 0.6883, 0.2398, 0.6883, 0.2614, 0.5484, 0.2397, 0.5481, 0.2182, 0.6883, 0.2183, 0.6883, 0.2398, 0.5481, 0.2182, 0.5481, 0.1967, 0.6883, 0.1968, 0.6883, 0.2183, 0.5481, 0.1967, 0.5481, 0.1753, 0.6882, 0.1753, 0.6883, 0.1968, 0.5481, 0.1753, 0.5484, 0.154, 0.688, 0.1538, 0.6882, 0.1753, 0.5484, 0.154, 0.5487, 0.1329, 0.6878, 0.1323, 0.688, 0.1538, 0.5487, 0.1329, 0.5493, 0.1119, 0.6875, 0.1109, 0.6878, 0.1323, 0.5493, 0.1119, 0.5499, 0.09126, 0.6871, 0.08955, 0.6875, 0.1109, 0.5499, 0.09126, 0.5507, 0.07096, 0.6865, 0.06826, 0.6871, 0.08955, 0.5507, 0.07096, 0.5516, 0.05116, 0.6858, 0.04704, 0.6865, 0.06826, 0.5516, 0.05116, 0.5525, 0.032, 0.6848, 0.02588, 0.6858, 0.04704, 0.5525, 0.032, 0.5533, 0.01354, 0.6836, 0.00464, 0.6848, 0.02588, 0.555, 0.3629, 0.5534, 0.344, 0.687, 0.347, 0.6863, 0.3682, 0.5534, 0.344, 0.5518, 0.3241, 0.6876, 0.3257, 0.687, 0.347, 0.5518, 0.3241, 0.5505, 0.3035, 0.6879, 0.3043, 0.6876, 0.3257, 0.5829, 0.7126, 0.5909, 0.6698, 0.5909, 0.6919, 0.568, 0.7289, 0.5909, 0.6698, 0.5829, 0.7126, 0.568, 0.7289, 0.5829, 0.6492, 0.5909, 0.6698, 0.5482, 0.7388, 0.5829, 0.6492, 0.568, 0.7289, 0.5482, 0.7388, 0.5262, 0.7408, 0.5829, 0.6492, 0.5829, 0.6492, 0.5262, 0.7408, 0.5049, 0.7348, 0.4756, 0.6591, 0.4873, 0.6403, 0.5049, 0.627, 0.5829, 0.6492, 0.5049, 0.7348, 0.5482, 0.623, 0.5049, 0.7348, 0.5262, 0.6209, 0.5482, 0.623, 0.4873, 0.7214, 0.5262, 0.6209, 0.5049, 0.7348, 0.4873, 0.7214, 0.5049, 0.627, 0.5262, 0.6209, 0.4873, 0.7214, 0.4756, 0.6591, 0.5049, 0.627, 0.4756, 0.7026, 0.4716, 0.6809, 0.4873, 0.7214, 0.4873, 0.7214, 0.4716, 0.6809, 0.4756, 0.6591, 0.568, 0.6328, 0.5829, 0.6492, 0.5482, 0.623])
me_sphere_004.use_remesh_fix_poles = True
me_sphere_004.use_remesh_preserve_attributes = False
me_sphere_004.use_mirror_vertex_groups = False
me_sphere_004.update()

# ---- objects
ob_container = bpy.data.objects.new('Container', me_sphere)
ob_corck = bpy.data.objects.new('Corck', me_cylinder)
ob_liquid = bpy.data.objects.new('Liquid', me_sphere_004)

# ---- transforms, parenting, visibility, modifiers, constraints
ob_container.location = (0.0, 0.0, 0.0)
ob_container.lineart.crease_threshold = 0.0
ob_corck.location = (0.0, 0.0, 2.036)
ob_corck.lineart.crease_threshold = 0.0
ob_liquid.location = (0.0, 0.0, 0.0)
ob_liquid.lineart.crease_threshold = 0.0

# ---- collection membership
col_collection.objects.link(ob_container)
col_collection.objects.link(ob_corck)
col_collection.objects.link(ob_liquid)

# ---- scene / render settings (as saved in the file)
scene.frame_start = 1; scene.frame_end = 250; scene.frame_set(0)
scene.render.engine = 'BLENDER_EEVEE_NEXT'
scene.cycles.use_denoising = False
scene.cycles.samples = 128
scene.cycles.sampling_pattern = 'TABULATED_SOBOL'
scene.cycles.use_adaptive_sampling = False
scene.cycles.use_light_tree = False
scene.view_settings.view_transform = 'Filmic'
bpy.context.view_layer.update()

# ---- added for rendering (the .blend has no active camera and no usable light): camera, sun
cam_auto = bpy.data.cameras.new('AutoCamera')
cam_auto.lens = 50.0
cam_auto.sensor_width = 36.0
cam_auto.clip_end = 1000.0
ob_auto_camera = bpy.data.objects.new('AutoCamera', cam_auto)
scene.collection.objects.link(ob_auto_camera)
ob_auto_camera.location = (3.97611, -4.76295, 4.05252)
ob_auto_camera.rotation_euler = (1.09748, -7.21219e-08, 0.694738)
scene.camera = ob_auto_camera
light_auto_sun = bpy.data.lights.new('AutoSun', 'SUN')
light_auto_sun.energy = 3.0
light_auto_sun.angle = 0.0523599
ob_auto_sun = bpy.data.objects.new('AutoSun', light_auto_sun)
scene.collection.objects.link(ob_auto_sun)
ob_auto_sun.rotation_euler = (0.872665, 0.174533, 0.523599)
bpy.context.view_layer.update()
